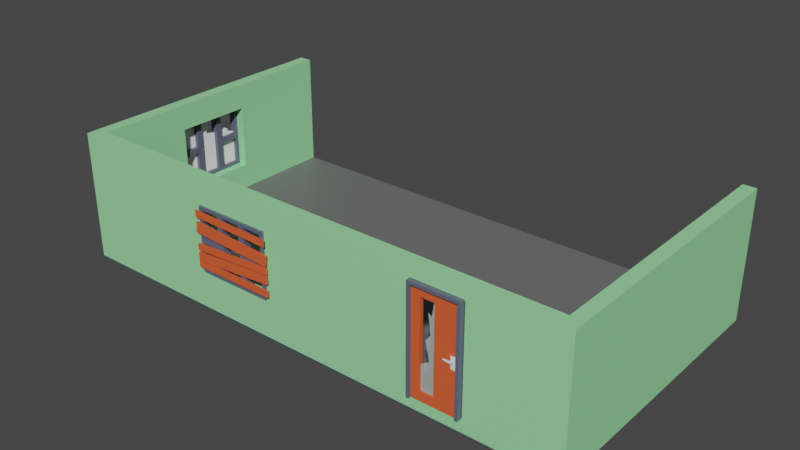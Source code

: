 # Source: room_01.blend  (saved by Blender 3.0.42; exported with 4.5.12 LTS)
import bpy
from mathutils import Matrix  # noqa: F401  (used for matrix-valued properties, if any)

bpy.ops.wm.read_factory_settings(use_empty=True)
scene = bpy.context.scene
scene.name = 'Scene'

# ---- collections
col_windows = bpy.data.collections.new('windows'); scene.collection.children.link(col_windows)

# ---- materials (node trees are filled in below, after node groups)
mat_light_blue = bpy.data.materials.new('light_blue')
mat_light_blue.use_transparent_shadow = False
mat_metal = bpy.data.materials.new('metal')
mat_metal.use_backface_culling = True
mat_metal.use_transparent_shadow = False
mat_metal.diffuse_color = (0.7406, 0.8229, 0.8396, 1.0)
mat_wood = bpy.data.materials.new('wood')
mat_wood.use_transparent_shadow = False
mat_glass_001 = bpy.data.materials.new('glass.001')
mat_glass_001.surface_render_method = 'BLENDED'
mat_glass_001.blend_method = 'BLEND'
mat_glass_001.use_backface_culling = True
mat_glass_001.use_transparent_shadow = False
mat_glass_001.diffuse_color = (0.698, 0.8275, 0.7686, 0.5)
mat_floor = bpy.data.materials.new('floor')
mat_floor.use_transparent_shadow = False
mat_wall = bpy.data.materials.new('wall')
mat_wall.use_transparent_shadow = False
mat_glass = bpy.data.materials.new('glass')
mat_glass.use_transparent_shadow = False

# ---- material node trees
mat_light_blue.use_nodes = True; mat_light_blue.node_tree.nodes.clear()
_N = mat_light_blue.node_tree.nodes; _L = mat_light_blue.node_tree.links
n0 = _N.new('ShaderNodeBsdfPrincipled'); n0.name = 'Principled BSDF'; n0.location = (10, 300)
n0.distribution = 'GGX'
n0.subsurface_method = 'RANDOM_WALK_SKIN'
n0.inputs[0].default_value = (0.116, 0.1248, 0.196, 1.0)
n0.inputs[3].default_value = 1.45
n0.inputs[27].default_value = (0.0, 0.0, 0.0, 1.0)
n0.inputs[28].default_value = 1.0
n1 = _N.new('ShaderNodeOutputMaterial'); n1.name = 'Material Output'; n1.location = (300, 300)
_L.new(n0.outputs[0], n1.inputs[0])
n1.is_active_output = True
mat_metal.use_nodes = True; mat_metal.node_tree.nodes.clear()
_N = mat_metal.node_tree.nodes; _L = mat_metal.node_tree.links
n0 = _N.new('ShaderNodeBsdfPrincipled'); n0.name = 'Principled BSDF'; n0.location = (10, 300)
n0.distribution = 'GGX'
n0.subsurface_method = 'RANDOM_WALK_SKIN'
n0.inputs[0].default_value = (0.7406, 0.8229, 0.8396, 1.0)
n0.inputs[2].default_value = 1.0
n0.inputs[3].default_value = 1.45
n0.inputs[27].default_value = (0.0, 0.0, 0.0, 1.0)
n0.inputs[28].default_value = 1.0
n1 = _N.new('ShaderNodeOutputMaterial'); n1.name = 'Material Output'; n1.location = (320, 270)
_L.new(n0.outputs[0], n1.inputs[0])
n1.is_active_output = True
mat_wood.use_nodes = True; mat_wood.node_tree.nodes.clear()
_N = mat_wood.node_tree.nodes; _L = mat_wood.node_tree.links
n0 = _N.new('ShaderNodeBsdfPrincipled'); n0.name = 'Principled BSDF'; n0.location = (10, 300)
n0.distribution = 'GGX'
n0.subsurface_method = 'RANDOM_WALK_SKIN'
n0.inputs[0].default_value = (0.8, 0.1141, 0.03591, 1.0)
n0.inputs[3].default_value = 1.45
n0.inputs[27].default_value = (0.0, 0.0, 0.0, 1.0)
n0.inputs[28].default_value = 1.0
n1 = _N.new('ShaderNodeOutputMaterial'); n1.name = 'Material Output'; n1.location = (300, 300)
_L.new(n0.outputs[0], n1.inputs[0])
n1.is_active_output = True
mat_glass_001.use_nodes = True; mat_glass_001.node_tree.nodes.clear()
_N = mat_glass_001.node_tree.nodes; _L = mat_glass_001.node_tree.links
n0 = _N.new('ShaderNodeBsdfPrincipled'); n0.name = 'Principled BSDF'; n0.location = (10, 300)
n0.distribution = 'GGX'
n0.subsurface_method = 'RANDOM_WALK_SKIN'
n0.inputs[0].default_value = (0.698, 0.8275, 0.7686, 1.0)
n0.inputs[2].default_value = 1.0
n0.inputs[3].default_value = 1.45
n0.inputs[4].default_value = 0.5
n0.inputs[27].default_value = (0.0, 0.0, 0.0, 1.0)
n0.inputs[28].default_value = 1.0
n1 = _N.new('ShaderNodeOutputMaterial'); n1.name = 'Material Output'; n1.location = (320, 270)
_L.new(n0.outputs[0], n1.inputs[0])
n1.is_active_output = True
mat_floor.use_nodes = True; mat_floor.node_tree.nodes.clear()
_N = mat_floor.node_tree.nodes; _L = mat_floor.node_tree.links
n0 = _N.new('ShaderNodeBsdfPrincipled'); n0.name = 'Principled BSDF'; n0.location = (10, 300)
n0.distribution = 'GGX'
n0.subsurface_method = 'RANDOM_WALK_SKIN'
n0.inputs[0].default_value = (0.1473, 0.1473, 0.1473, 1.0)
n0.inputs[3].default_value = 1.45
n0.inputs[27].default_value = (0.0, 0.0, 0.0, 1.0)
n0.inputs[28].default_value = 1.0
n1 = _N.new('ShaderNodeOutputMaterial'); n1.name = 'Material Output'; n1.location = (300, 300)
_L.new(n0.outputs[0], n1.inputs[0])
n1.is_active_output = True
mat_wall.use_nodes = True; mat_wall.node_tree.nodes.clear()
_N = mat_wall.node_tree.nodes; _L = mat_wall.node_tree.links
n0 = _N.new('ShaderNodeBsdfPrincipled'); n0.name = 'Principled BSDF'; n0.location = (10, 300)
n0.distribution = 'GGX'
n0.subsurface_method = 'RANDOM_WALK_SKIN'
n0.inputs[0].default_value = (0.3235, 0.8, 0.3657, 1.0)
n0.inputs[3].default_value = 1.45
n0.inputs[27].default_value = (0.0, 0.0, 0.0, 1.0)
n0.inputs[28].default_value = 1.0
n1 = _N.new('ShaderNodeOutputMaterial'); n1.name = 'Material Output'; n1.location = (300, 300)
_L.new(n0.outputs[0], n1.inputs[0])
n1.is_active_output = True
mat_glass.use_nodes = True; mat_glass.node_tree.nodes.clear()
_N = mat_glass.node_tree.nodes; _L = mat_glass.node_tree.links
n0 = _N.new('ShaderNodeBsdfPrincipled'); n0.name = 'Principled BSDF'; n0.location = (10, 300)
n0.distribution = 'GGX'
n0.subsurface_method = 'RANDOM_WALK_SKIN'
n0.inputs[0].default_value = (1.0, 1.0, 1.0, 1.0)
n0.inputs[3].default_value = 1.45
n0.inputs[27].default_value = (0.0, 0.0, 0.0, 1.0)
n0.inputs[28].default_value = 1.0
n1 = _N.new('ShaderNodeOutputMaterial'); n1.name = 'Material Output'; n1.location = (300, 300)
_L.new(n0.outputs[0], n1.inputs[0])
n1.is_active_output = True

# ---- world
world_world = bpy.data.worlds.new('World'); scene.world = world_world
world_world.use_nodes = True; world_world.node_tree.nodes.clear()
_N = world_world.node_tree.nodes; _L = world_world.node_tree.links
n0 = _N.new('ShaderNodeOutputWorld'); n0.name = 'World Output'; n0.location = (300, 300)
n1 = _N.new('ShaderNodeBackground'); n1.name = 'Background'; n1.location = (10, 300)
n1.inputs[0].default_value = (0.05088, 0.05088, 0.05088, 1.0)
_L.new(n1.outputs[0], n0.inputs[0])
n0.is_active_output = True
world_world.color = (0.05088, 0.05088, 0.05088)
world_world.use_sun_shadow = False
world_world.sun_shadow_jitter_overblur = 0.0

# ---- meshes
me_mesh_doorwayfront = bpy.data.meshes.new('Mesh doorwayFront')
me_mesh_doorwayfront.from_pydata([(0.486, 0.0, 7.309e-17), (0.486, 0.0, 1.01), (0.486, 0.0891, 1.689e-17), (0.486, 0.0891, 1.01), (0.4577, 0.0891, 2.283e-16), (0.4577, 0.0, 2.283e-16), (0.486, 0.0891, 1.689e-17), (0.486, 0.0, 7.309e-17), (0.0, 0.0, 1.01), (0.0, 0.0891, 1.01), (0.486, 0.0, 1.01), (0.486, 0.0891, 1.01), (0.486, 0.0, 7.309e-17), (0.4577, 0.0, 2.283e-16), (0.486, 0.0, 1.01), (0.4577, 0.0, 0.9812), (0.02835, 0.0, 0.9812), (0.0, 0.0, 1.01), (0.02835, 0.0, 1.606e-16), (0.0, 0.0, 0.0), (0.0, 0.0, 1.01), (0.0, 0.0, 0.0), (0.0, 0.0891, 1.01), (0.0, 0.0891, 1.689e-17), (0.0, 0.0891, 1.689e-17), (0.0, 0.0, 0.0), (0.02835, 0.0891, 1.606e-16), (0.02835, 0.0, 1.606e-16), (0.02835, 0.0891, 0.9812), (0.02835, 0.0, 0.9812), (0.4577, 0.0891, 0.9812), (0.4577, 0.0, 0.9812), (0.0, 0.0891, 1.689e-17), (0.02835, 0.0891, 1.606e-16), (0.0, 0.0891, 1.01), (0.02835, 0.0891, 0.9812), (0.4577, 0.0891, 0.9812), (0.486, 0.0891, 1.01), (0.4577, 0.0891, 2.283e-16), (0.486, 0.0891, 1.689e-17), (0.4577, 0.0, 0.9812), (0.4577, 0.0, 2.283e-16), (0.4577, 0.0891, 0.9812), (0.4577, 0.0891, 2.283e-16), (0.02835, 0.0, 1.606e-16), (0.02835, 0.0, 0.9812), (0.02835, 0.0891, 1.606e-16), (0.02835, 0.0891, 0.9812)], [], [(2, 1, 0), (1, 2, 3), (6, 5, 4), (5, 6, 7), (10, 9, 8), (9, 10, 11), (14, 13, 12), (13, 14, 15), (15, 14, 16), (17, 16, 14), (17, 18, 16), (18, 17, 19), (22, 21, 20), (21, 22, 23), (26, 25, 24), (25, 26, 27), (30, 29, 28), (29, 30, 31), (34, 33, 32), (33, 34, 35), (35, 34, 36), (37, 36, 34), (37, 38, 36), (38, 37, 39), (42, 41, 40), (41, 42, 43), (46, 45, 44), (45, 46, 47)])
_uv = me_mesh_doorwayfront.uv_layers.new(name='UVMap')
_uv.uv.foreach_set('vector', [3.508, 0.0, -6.349e-31, 39.75, -6.349e-31, 0.0, -6.349e-31, 39.75, 3.508, 0.0, 3.508, 39.75, -19.13, 3.508, -18.02, 0.0, -18.02, 3.508, -18.02, 0.0, -19.13, 3.508, -19.13, 0.0, 19.13, 0.0, 2.989e-15, 3.508, 2.989e-15, 0.0, 2.989e-15, 3.508, 19.13, 0.0, 19.13, 3.508, 19.13, 39.75, 18.02, 0.0, 19.13, 0.0, 18.02, 0.0, 19.13, 39.75, 18.02, 38.63, 18.02, 38.63, 19.13, 39.75, 1.116, 38.63, 0.0, 39.75, 1.116, 38.63, 19.13, 39.75, 0.0, 39.75, 1.116, 0.0, 1.116, 38.63, 1.116, 0.0, 0.0, 39.75, 0.0, 0.0, -3.508, 39.75, 0.0, 0.0, 0.0, 39.75, 0.0, 0.0, -3.508, 39.75, -3.508, 0.0, -1.116, 3.508, 0.0, 0.0, -3.569e-30, 3.508, 0.0, 0.0, -1.116, 3.508, -1.116, 0.0, -18.02, 3.508, -1.116, 0.0, -1.116, 3.508, -1.116, 0.0, -18.02, 3.508, -18.02, 0.0, 0.0, 39.75, -1.116, 0.0, 0.0, 0.0, -1.116, 0.0, 0.0, 39.75, -1.116, 38.63, -1.116, 38.63, 0.0, 39.75, -18.02, 38.63, -19.13, 39.75, -18.02, 38.63, 0.0, 39.75, -19.13, 39.75, -18.02, 0.0, -18.02, 38.63, -18.02, 0.0, -19.13, 39.75, -19.13, 0.0, -3.508, 38.63, 2.803e-45, 0.0, 2.803e-45, 38.63, 2.803e-45, 0.0, -3.508, 38.63, -3.508, 0.0, 3.508, 0.0, 0.0, 38.63, 0.0, 0.0, 0.0, 38.63, 3.508, 0.0, 3.508, 38.63])
me_mesh_doorwayfront.materials.append(mat_light_blue)
me_mesh_doorwayfront.use_remesh_fix_poles = True
me_mesh_doorwayfront.use_remesh_preserve_attributes = False
me_mesh_doorwayfront.update()
me_mesh_doorwayfront.normals_split_custom_set([tuple(v) for v in zip(*[iter([1.0, 0.0, 0.0, 1.0, 0.0, 0.0, 1.0, 0.0, 0.0, 1.0, 0.0, 0.0, 1.0, 0.0, 0.0, 1.0, 0.0, 0.0, -7.457e-15, 0.0, -1.0, -7.457e-15, 0.0, -1.0, -7.457e-15, 0.0, -1.0, -5.475e-15, -6.308e-16, -1.0, -5.475e-15, -6.308e-16, -1.0, -5.475e-15, -6.308e-16, -1.0, 0.0, 0.0, 1.0, 0.0, 0.0, 1.0, 0.0, 0.0, 1.0, 0.0, 0.0, 1.0, 0.0, 0.0, 1.0, 0.0, 0.0, 1.0, 0.0, -1.0, 0.0, 0.0, -1.0, 0.0, 0.0, -1.0, 0.0, 0.0, -1.0, 0.0, 0.0, -1.0, 0.0, 0.0, -1.0, 0.0, 0.0, -1.0, 0.0, 0.0, -1.0, 0.0, 0.0, -1.0, 0.0, 0.0, -1.0, 0.0, 0.0, -1.0, 0.0, 0.0, -1.0, 0.0, 0.0, -1.0, 0.0, 0.0, -1.0, 0.0, 0.0, -1.0, 0.0, 0.0, -1.0, 0.0, 0.0, -1.0, 0.0, 0.0, -1.0, 0.0, -1.0, 0.0, 0.0, -1.0, 0.0, 0.0, -1.0, 0.0, 0.0, -1.0, 0.0, 0.0, -1.0, 0.0, 0.0, -1.0, 0.0, 0.0, 5.07e-15, 1.895e-16, -1.0, 5.07e-15, 1.895e-16, -1.0, 5.07e-15, 1.895e-16, -1.0, 5.666e-15, 0.0, -1.0, 5.666e-15, 0.0, -1.0, 5.666e-15, 0.0, -1.0, 0.0, 0.0, -1.0, 0.0, 0.0, -1.0, 0.0, 0.0, -1.0, 0.0, 0.0, -1.0, 0.0, 0.0, -1.0, 0.0, 0.0, -1.0, 0.0, 1.0, 0.0, 0.0, 1.0, 0.0, 0.0, 1.0, 0.0, 0.0, 1.0, 0.0, 0.0, 1.0, 0.0, 0.0, 1.0, 0.0, 0.0, 1.0, 0.0, 0.0, 1.0, 0.0, 0.0, 1.0, 0.0, 0.0, 1.0, 0.0, 0.0, 1.0, 0.0, 0.0, 1.0, 0.0, 0.0, 1.0, 0.0, 0.0, 1.0, 0.0, 0.0, 1.0, 0.0, 0.0, 1.0, 0.0, 0.0, 1.0, 0.0, 0.0, 1.0, 0.0, -1.0, 0.0, 0.0, -1.0, 0.0, 0.0, -1.0, 0.0, 0.0, -1.0, 0.0, 0.0, -1.0, 0.0, 0.0, -1.0, 0.0, 0.0, 1.0, 0.0, 0.0, 1.0, 0.0, 0.0, 1.0, 0.0, 0.0, 1.0, 0.0, 0.0, 1.0, 0.0, 0.0, 1.0, 0.0, 0.0])] * 3)])
me_mesh_door = bpy.data.meshes.new('Mesh door')
me_mesh_door.from_pydata([(0.4035, -0.02835, 0.4154), (0.4035, -0.02835, 0.5126), (0.4075, -0.02025, 0.4033), (0.4075, -0.02025, 0.5248), (0.3666, 0.02025, 0.5248), (0.3666, 0.02025, 0.4033), (0.3706, 0.02835, 0.5126), (0.3706, 0.02835, 0.4154), (0.318, 0.0567, 0.4924), (0.3949, 0.0567, 0.4924), (0.318, 0.04455, 0.4924), (0.3787, 0.0405, 0.4924), (0.3787, 0.02835, 0.4924), (0.3949, 0.02835, 0.4924), (0.3666, 0.02025, 0.4033), (0.4071, 0.02025, 0.4033), (0.3706, 0.02835, 0.4154), (0.403, 0.02835, 0.4154), (0.4075, -0.02025, 0.4033), (0.367, -0.02025, 0.4033), (0.4035, -0.02835, 0.4154), (0.3711, -0.02835, 0.4154), (0.3711, -0.02835, 0.5126), (0.3711, -0.02835, 0.4154), (0.367, -0.02025, 0.5248), (0.367, -0.02025, 0.4033), (0.4035, -0.02835, 0.5126), (0.3711, -0.02835, 0.5126), (0.4075, -0.02025, 0.5248), (0.367, -0.02025, 0.5248), (0.3787, 0.0567, 0.4762), (0.3949, 0.0567, 0.4762), (0.318, 0.0567, 0.4843), (0.3949, 0.0567, 0.4924), (0.318, 0.0567, 0.4924), (0.3792, -0.0405, 0.4924), (0.3792, -0.0405, 0.4762), (0.3792, -0.02835, 0.4924), (0.3792, -0.02835, 0.4762), (0.318, 0.04455, 0.4924), (0.318, 0.04455, 0.4843), (0.318, 0.0567, 0.4924), (0.318, 0.0567, 0.4843), (0.3954, -0.0567, 0.4762), (0.3954, -0.0567, 0.4924), (0.3954, -0.02835, 0.4762), (0.3954, -0.02835, 0.4924), (0.3792, -0.02835, 0.4762), (0.3792, -0.0405, 0.4762), (0.3954, -0.02835, 0.4762), (0.3792, -0.0567, 0.4762), (0.3954, -0.0567, 0.4762), (0.3711, -0.02835, 0.4154), (0.3954, -0.02835, 0.4762), (0.4035, -0.02835, 0.4154), (0.4035, -0.02835, 0.5126), (0.3954, -0.02835, 0.4924), (0.3792, -0.02835, 0.4924), (0.3792, -0.02835, 0.4762), (0.3711, -0.02835, 0.5126), (0.4071, 0.02025, 0.4033), (0.4071, 0.02025, 0.5248), (0.403, 0.02835, 0.4154), (0.403, 0.02835, 0.5126), (0.3184, -0.04455, 0.4924), (0.3792, -0.0405, 0.4924), (0.3184, -0.0567, 0.4924), (0.3954, -0.0567, 0.4924), (0.3954, -0.02835, 0.4924), (0.3792, -0.02835, 0.4924), (0.3787, 0.0405, 0.4762), (0.318, 0.04455, 0.4843), (0.3787, 0.0405, 0.4924), (0.318, 0.04455, 0.4924), (0.3954, -0.0567, 0.4762), (0.3792, -0.0567, 0.4762), (0.3954, -0.0567, 0.4924), (0.3184, -0.0567, 0.4843), (0.3184, -0.0567, 0.4924), (0.3706, 0.02835, 0.5126), (0.403, 0.02835, 0.5126), (0.3666, 0.02025, 0.5248), (0.4071, 0.02025, 0.5248), (0.3184, -0.0567, 0.4924), (0.3184, -0.0567, 0.4843), (0.3184, -0.04455, 0.4924), (0.3184, -0.04455, 0.4843), (0.3949, 0.02835, 0.4762), (0.3949, 0.02835, 0.4924), (0.3949, 0.0567, 0.4762), (0.3949, 0.0567, 0.4924), (0.318, 0.0567, 0.4843), (0.318, 0.04455, 0.4843), (0.3787, 0.0567, 0.4762), (0.3787, 0.0405, 0.4762), (0.403, 0.02835, 0.4154), (0.3787, 0.02835, 0.4762), (0.3706, 0.02835, 0.4154), (0.3706, 0.02835, 0.5126), (0.3787, 0.02835, 0.4924), (0.3949, 0.02835, 0.4924), (0.3949, 0.02835, 0.4762), (0.403, 0.02835, 0.5126), (0.3787, 0.02835, 0.4924), (0.3787, 0.02835, 0.4762), (0.3787, 0.0405, 0.4924), (0.3787, 0.0405, 0.4762), (0.3787, 0.0567, 0.4762), (0.3787, 0.0405, 0.4762), (0.3949, 0.0567, 0.4762), (0.3787, 0.02835, 0.4762), (0.3949, 0.02835, 0.4762), (0.3184, -0.04455, 0.4843), (0.3184, -0.0567, 0.4843), (0.3792, -0.0405, 0.4762), (0.3792, -0.0567, 0.4762), (0.3792, -0.0405, 0.4762), (0.3792, -0.0405, 0.4924), (0.3184, -0.04455, 0.4843), (0.3184, -0.04455, 0.4924), (0.2147, -0.02025, 0.081), (0.4075, -0.02025, 0.4033), (0.4293, -0.02025, 7.692e-17), (0.4293, -0.02025, 0.9812), (0.4075, -0.02025, 0.5248), (0.367, -0.02025, 0.5248), (0.2147, -0.02025, 0.9002), (0.081, -0.02025, 0.9002), (0.081, -0.02025, 0.081), (2.617e-15, -0.02025, 0.0), (2.617e-15, -0.02025, 0.9812), (0.367, -0.02025, 0.4033), (2.617e-15, -0.02025, 0.9812), (2.617e-15, -0.02025, 0.0), (-2.617e-15, 0.02025, 0.9812), (-2.617e-15, 0.02025, 0.0), (-2.617e-15, 0.02025, 0.9812), (0.4293, 0.02025, 0.9812), (2.617e-15, -0.02025, 0.9812), (0.4293, -0.02025, 0.9812), (0.2147, 0.02025, 0.081), (0.3666, 0.02025, 0.4033), (0.2147, 0.02025, 0.9002), (0.3666, 0.02025, 0.5248), (0.4071, 0.02025, 0.5248), (0.4071, 0.02025, 0.4033), (0.4293, 0.02025, 0.0), (0.4293, 0.02025, 0.9812), (0.081, 0.02025, 0.081), (-2.617e-15, 0.02025, 0.0), (-2.617e-15, 0.02025, 0.9812), (0.081, 0.02025, 0.9002), (-2.617e-15, 0.02025, 0.0), (2.617e-15, -0.02025, 0.0), (0.4293, 0.02025, 0.0), (0.4293, -0.02025, 7.692e-17), (0.4293, -0.02025, 7.692e-17), (0.4293, -0.02025, 0.9812), (0.4293, 0.02025, 0.0), (0.4293, 0.02025, 0.9812), (0.081, 0.02025, 0.9002), (0.081, 9.746e-15, 0.9002), (0.2147, 0.02025, 0.9002), (0.2147, 2.852e-14, 0.9002), (0.081, -0.02025, 0.9002), (0.2147, -0.02025, 0.9002), (0.2147, -0.02025, 0.9002), (0.2147, -0.02025, 0.081), (0.2147, 2.852e-14, 0.9002), (0.2147, 2.852e-14, 0.081), (0.2147, 0.02025, 0.9002), (0.2147, 0.02025, 0.081), (0.081, 0.02025, 0.081), (0.2147, 0.02025, 0.081), (0.081, 9.746e-15, 0.081), (0.2147, 2.852e-14, 0.081), (0.081, -0.02025, 0.081), (0.2147, -0.02025, 0.081), (0.081, -0.02025, 0.081), (0.081, -0.02025, 0.9002), (0.081, 9.746e-15, 0.081), (0.081, 9.746e-15, 0.9002), (0.081, 0.02025, 0.081), (0.081, 0.02025, 0.9002), (0.1423, 1.835e-14, 0.7836), (0.1754, 2.3e-14, 0.7626), (0.081, 9.746e-15, 0.319), (0.1983, 2.623e-14, 0.9002), (0.157, 2.042e-14, 0.3648), (0.122, 1.55e-14, 0.538), (0.168, 2.197e-14, 0.6035)], [(168, 181)], [(2, 1, 0), (1, 2, 3), (6, 5, 4), (5, 6, 7), (10, 9, 8), (9, 10, 11), (9, 11, 12), (9, 12, 13), (16, 15, 14), (15, 16, 17), (20, 19, 18), (19, 20, 21), (24, 23, 22), (23, 24, 25), (28, 27, 26), (27, 28, 29), (32, 31, 30), (31, 32, 33), (33, 32, 34), (37, 36, 35), (36, 37, 38), (41, 40, 39), (40, 41, 42), (45, 44, 43), (44, 45, 46), (49, 48, 47), (48, 49, 50), (50, 49, 51), (54, 53, 52), (53, 54, 55), (53, 55, 56), (56, 55, 57), (58, 52, 53), (52, 58, 59), (59, 58, 57), (59, 57, 55), (62, 61, 60), (61, 62, 63), (66, 65, 64), (65, 66, 67), (65, 67, 68), (68, 69, 65), (72, 71, 70), (71, 72, 73), (76, 75, 74), (75, 76, 77), (77, 76, 78), (81, 80, 79), (80, 81, 82), (85, 84, 83), (84, 85, 86), (89, 88, 87), (88, 89, 90), (93, 92, 91), (92, 93, 94), (97, 96, 95), (96, 97, 98), (96, 98, 99), (99, 98, 100), (101, 95, 96), (95, 101, 102), (102, 101, 100), (102, 100, 98), (105, 104, 103), (104, 105, 106), (109, 108, 107), (108, 109, 110), (110, 109, 111), (114, 113, 112), (113, 114, 115), (118, 117, 116), (117, 118, 119), (122, 121, 120), (121, 122, 123), (121, 123, 124), (124, 123, 125), (125, 123, 126), (126, 123, 127), (128, 122, 120), (128, 129, 122), (129, 128, 130), (130, 128, 127), (130, 127, 123), (120, 131, 126), (131, 120, 121), (126, 131, 125), (134, 133, 132), (133, 134, 135), (138, 137, 136), (137, 138, 139), (142, 141, 140), (141, 142, 143), (143, 142, 144), (145, 140, 141), (145, 146, 140), (146, 145, 147), (147, 145, 144), (147, 144, 142), (140, 146, 148), (149, 148, 146), (148, 149, 150), (147, 142, 150), (148, 150, 151), (151, 150, 142), (154, 153, 152), (153, 154, 155), (158, 157, 156), (157, 158, 159), (162, 161, 160), (161, 162, 163), (163, 164, 161), (164, 163, 165), (168, 167, 166), (167, 168, 169), (170, 169, 168), (169, 170, 171), (174, 173, 172), (173, 174, 175), (176, 175, 174), (175, 176, 177), (180, 179, 178), (179, 180, 181), (182, 181, 180), (181, 182, 183), (180, 169, 175, 163, 168, 187, 185, 184, 190, 189, 188, 186, 174)])
me_mesh_door.polygons.foreach_set('use_smooth', [0, 0, 0, 0, 0, 0, 0, 0, 0, 0, 0, 0, 0, 0, 0, 0, 0, 0, 0, 0, 0, 0, 0, 0, 0, 0, 0, 0, 0, 0, 0, 0, 0, 0, 0, 0, 0, 0, 0, 0, 0, 0, 0, 0, 0, 0, 0, 0, 0, 0, 0, 0, 0, 1, 0, 0, 0, 0, 0, 0, 0, 0, 0, 0, 0, 0, 0, 0, 1, 0, 0, 0, 0, 0, 0, 0, 0, 0, 0, 0, 0, 0, 0, 0, 0, 0, 0, 0, 0, 0, 0, 0, 0, 0, 0, 0, 0, 0, 0, 0, 0, 0, 0, 0, 0, 0, 0, 0, 0, 0, 0, 0, 0, 0, 0, 0, 0, 0, 0, 0, 0, 0, 0, 0, 0])
me_mesh_door.polygons.foreach_set('material_index', [0, 0, 0, 0, 0, 0, 0, 0, 0, 0, 0, 0, 0, 0, 0, 0, 0, 0, 0, 0, 0, 0, 0, 0, 0, 0, 0, 0, 0, 0, 0, 0, 0, 0, 0, 0, 0, 0, 0, 0, 0, 0, 0, 0, 0, 0, 0, 0, 0, 0, 0, 0, 0, 0, 0, 0, 0, 0, 0, 0, 0, 0, 0, 0, 0, 0, 0, 0, 0, 0, 0, 0, 1, 1, 1, 1, 1, 1, 1, 1, 1, 1, 1, 1, 1, 1, 1, 1, 1, 1, 1, 1, 1, 1, 1, 1, 1, 1, 1, 1, 1, 1, 1, 1, 1, 1, 1, 1, 1, 1, 1, 1, 1, 1, 1, 1, 1, 1, 1, 1, 1, 1, 1, 1, 2])
_uv = me_mesh_door.uv_layers.new(name='UVMap')
_uv.uv.foreach_set('vector', [6.462, 15.88, 6.105, 20.18, 6.105, 16.36, 6.105, 20.18, 6.462, 15.88, 6.462, 20.66, -7.524, 20.18, -7.167, 15.88, -7.167, 20.66, -7.167, 15.88, -7.524, 20.18, -7.524, 16.36, 12.52, 1.754, 15.55, 2.232, 12.52, 2.232, 15.55, 2.232, 12.52, 1.754, 14.91, 1.594, 15.55, 2.232, 14.91, 1.594, 14.91, 1.116, 15.55, 2.232, 14.91, 1.116, 15.55, 1.116, -14.59, 14.23, -16.03, 13.65, -14.43, 13.65, -16.03, 13.65, -14.59, 14.23, -15.87, 14.23, 15.88, 14.23, 14.45, 13.65, 16.04, 13.65, 14.45, 13.65, 15.88, 14.23, 14.61, 14.23, 7.175, 20.66, 7.532, 16.36, 7.532, 20.18, 7.532, 16.36, 7.175, 20.66, 7.175, 15.88, 16.04, 16.75, 14.61, 16.17, 15.88, 16.17, 14.61, 16.17, 16.04, 16.75, 14.45, 16.75, -12.52, 19.07, -15.55, 18.75, -14.91, 18.75, -15.55, 18.75, -12.52, 19.07, -15.55, 19.39, -15.55, 19.39, -12.52, 19.07, -12.52, 19.39, 1.116, 19.39, 1.594, 18.75, 1.594, 19.39, 1.594, 18.75, 1.116, 19.39, 1.116, 18.75, -2.232, 19.39, -1.754, 19.07, -1.754, 19.39, -1.754, 19.07, -2.232, 19.39, -2.232, 19.07, -1.116, 18.75, -2.232, 19.39, -2.232, 18.75, -2.232, 19.39, -1.116, 18.75, -1.116, 19.39, -15.57, -1.116, -14.93, -1.594, -14.93, -1.116, -14.93, -1.594, -15.57, -1.116, -14.93, -2.232, -14.93, -2.232, -15.57, -1.116, -15.57, -2.232, 15.88, 16.36, 15.57, 18.75, 14.61, 16.36, 15.57, 18.75, 15.88, 16.36, 15.88, 20.18, 15.57, 18.75, 15.88, 20.18, 15.57, 19.39, 15.57, 19.39, 15.88, 20.18, 14.93, 19.39, 14.93, 18.75, 14.61, 16.36, 15.57, 18.75, 14.61, 16.36, 14.93, 18.75, 14.61, 20.18, 14.61, 20.18, 14.93, 18.75, 14.93, 19.39, 14.61, 20.18, 14.93, 19.39, 15.88, 20.18, -6.097, 16.36, -6.454, 20.66, -6.454, 15.88, -6.454, 20.66, -6.097, 16.36, -6.097, 20.18, 12.54, -2.232, 14.93, -1.594, 12.54, -1.754, 14.93, -1.594, 12.54, -2.232, 15.57, -2.232, 14.93, -1.594, 15.57, -2.232, 15.57, -1.116, 15.57, -1.116, 14.93, -1.116, 14.93, -1.594, 14.77, 19.39, 12.37, 19.07, 14.77, 18.75, 12.37, 19.07, 14.77, 19.39, 12.37, 19.39, 15.57, 19.39, 14.93, 18.75, 15.57, 18.75, 14.93, 18.75, 15.57, 19.39, 12.54, 19.07, 12.54, 19.07, 15.57, 19.39, 12.54, 19.39, -14.43, 16.75, -15.87, 16.17, -14.59, 16.17, -15.87, 16.17, -14.43, 16.75, -16.03, 16.75, 1.754, 19.39, 2.232, 19.07, 2.232, 19.39, 2.232, 19.07, 1.754, 19.39, 1.754, 19.07, 2.232, 18.75, 1.116, 19.39, 1.116, 18.75, 1.116, 19.39, 2.232, 18.75, 2.232, 19.39, -2.232, -12.3, -1.754, -9.888, -2.232, -9.888, -1.754, -9.888, -2.232, -12.3, -1.594, -12.3, -14.59, 16.36, -14.91, 18.75, -15.87, 16.36, -14.91, 18.75, -14.59, 16.36, -14.59, 20.18, -14.91, 18.75, -14.59, 20.18, -14.91, 19.39, -14.91, 19.39, -14.59, 20.18, -15.55, 19.39, -15.55, 18.75, -15.87, 16.36, -14.91, 18.75, -15.87, 16.36, -15.55, 18.75, -15.87, 20.18, -15.87, 20.18, -15.55, 18.75, -15.55, 19.39, -15.87, 20.18, -15.55, 19.39, -14.59, 20.18, -1.594, 19.39, -1.116, 18.75, -1.116, 19.39, -1.116, 18.75, -1.594, 19.39, -1.594, 18.75, -15.55, 2.232, -14.91, 1.594, -14.91, 2.232, -14.91, 1.594, -15.55, 2.232, -14.91, 1.116, -14.91, 1.116, -15.55, 2.232, -15.55, 1.116, 1.594, -12.32, 2.232, -9.906, 1.754, -9.906, 2.232, -9.906, 1.594, -12.32, 2.232, -12.32, -12.39, 19.07, -14.79, 19.39, -14.79, 18.75, -14.79, 19.39, -12.39, 19.07, -12.39, 19.39, 16.9, 0.0, 16.04, 15.88, 8.451, 3.189, 16.04, 15.88, 16.9, 0.0, 16.9, 38.63, 16.04, 15.88, 16.9, 38.63, 16.04, 20.66, 16.04, 20.66, 16.9, 38.63, 14.45, 20.66, 14.45, 20.66, 16.9, 38.63, 8.451, 35.44, 8.451, 35.44, 16.9, 38.63, 3.189, 35.44, 3.189, 3.189, 16.9, 0.0, 8.451, 3.189, 3.189, 3.189, -2.011e-16, 0.0, 16.9, 0.0, -2.011e-16, 0.0, 3.189, 3.189, -2.011e-16, 38.63, -2.011e-16, 38.63, 3.189, 3.189, 3.189, 35.44, -2.011e-16, 38.63, 3.189, 35.44, 16.9, 38.63, 8.451, 3.189, 14.45, 15.88, 8.451, 35.44, 14.45, 15.88, 8.451, 3.189, 16.04, 15.88, 8.451, 35.44, 14.45, 15.88, 14.45, 20.66, -0.7972, 38.63, 0.7972, 0.0, 0.7972, 38.63, 0.7972, 0.0, -0.7972, 38.63, -0.7972, 0.0, 1.03e-13, -0.7972, 16.9, 0.7972, -1.03e-13, 0.7972, 16.9, 0.7972, 1.03e-13, -0.7972, 16.9, -0.7972, -8.451, 35.44, -14.43, 15.88, -8.451, 3.189, -14.43, 15.88, -8.451, 35.44, -14.43, 20.66, -14.43, 20.66, -8.451, 35.44, -16.03, 20.66, -16.03, 15.88, -8.451, 3.189, -14.43, 15.88, -16.03, 15.88, -16.9, 0.0, -8.451, 3.189, -16.9, 0.0, -16.03, 15.88, -16.9, 38.63, -16.9, 38.63, -16.03, 15.88, -16.03, 20.66, -16.9, 38.63, -16.03, 20.66, -8.451, 35.44, -8.451, 3.189, -16.9, 0.0, -3.189, 3.189, -1.542e-15, 0.0, -3.189, 3.189, -16.9, 0.0, -3.189, 3.189, -1.542e-15, 0.0, -1.542e-15, 38.63, -16.9, 38.63, -8.451, 35.44, -1.542e-15, 38.63, -3.189, 3.189, -1.542e-15, 38.63, -3.189, 35.44, -3.189, 35.44, -1.542e-15, 38.63, -8.451, 35.44, -16.9, 0.7972, -1.03e-13, -0.7972, 1.03e-13, 0.7972, -1.03e-13, -0.7972, -16.9, 0.7972, -16.9, -0.7972, 0.7972, 0.0, -0.7972, 38.63, -0.7972, 0.0, -0.7972, 38.63, 0.7972, 0.0, 0.7972, 38.63, -8.451, 0.7972, -3.189, 0.0, -3.189, 0.7972, -3.189, 0.0, -8.451, 0.7972, -8.451, 0.0, -8.451, 0.0, -3.189, -0.7972, -3.189, 0.0, -3.189, -0.7972, -8.451, 0.0, -8.451, -0.7972, 4.476e-14, 35.44, 0.7972, 3.189, 0.7972, 35.44, 0.7972, 3.189, 4.476e-14, 35.44, 4.476e-14, 3.189, -0.7972, 35.44, 4.476e-14, 3.189, 4.476e-14, 35.44, 4.476e-14, 3.189, -0.7972, 35.44, -0.7972, 3.189, 3.189, 0.0, 8.451, 0.7972, 3.189, 0.7972, 8.451, 0.7972, 3.189, 0.0, 8.451, 0.0, 3.189, -0.7972, 8.451, 0.0, 3.189, 0.0, 8.451, 0.0, 3.189, -0.7972, 8.451, -0.7972, -4.619e-14, 3.189, -0.7972, 35.44, -0.7972, 3.189, -0.7972, 35.44, -4.619e-14, 3.189, -4.619e-14, 35.44, 0.7972, 3.189, -4.619e-14, 35.44, -4.619e-14, 3.189, -4.619e-14, 35.44, 0.7972, 3.189, 0.7972, 35.44, 0.0, 0.0, 0.0, 0.0, 0.0, 0.0, 0.0, 0.0, 0.0, 0.0, 0.0, 0.0, 0.0, 0.0, 0.0, 0.0, 0.0, 0.0, 0.0, 0.0, 0.0, 0.0, 0.0, 0.0, 0.0, 0.0])
me_mesh_door.materials.append(mat_metal)
me_mesh_door.materials.append(mat_wood)
me_mesh_door.materials.append(mat_glass_001)
me_mesh_door.use_remesh_fix_poles = True
me_mesh_door.use_remesh_preserve_attributes = False
me_mesh_door.update()
me_mesh_door.normals_split_custom_set([tuple(v) for v in zip(*[iter([0.8944, -0.4472, 0.0, 0.8944, -0.4472, 0.0, 0.8944, -0.4472, 0.0, 0.8944, -0.4472, 0.0, 0.8944, -0.4472, 0.0, 0.8944, -0.4472, 0.0, -0.8944, 0.4472, 0.0, -0.8944, 0.4472, 0.0, -0.8944, 0.4472, 0.0, -0.8944, 0.4472, 0.0, -0.8944, 0.4472, 0.0, -0.8944, 0.4472, 0.0, 0.0, 0.0, 1.0, 0.0, 0.0, 1.0, 0.0, 0.0, 1.0, 0.0, 0.0, 1.0, 0.0, 0.0, 1.0, 0.0, 0.0, 1.0, 0.0, 0.0, 1.0, 0.0, 0.0, 1.0, 0.0, 0.0, 1.0, 0.0, 0.0, 1.0, 0.0, 0.0, 1.0, 0.0, 0.0, 1.0, 0.0, 0.8321, -0.5547, 0.0, 0.8321, -0.5547, 0.0, 0.8321, -0.5547, 0.0, 0.8321, -0.5547, 0.0, 0.8321, -0.5547, 0.0, 0.8321, -0.5547, 0.0, -0.8321, -0.5547, 0.0, -0.8321, -0.5547, 0.0, -0.8321, -0.5547, 0.0, -0.8321, -0.5547, 0.0, -0.8321, -0.5547, 0.0, -0.8321, -0.5547, -0.8944, -0.4472, 0.0, -0.8944, -0.4472, 0.0, -0.8944, -0.4472, 0.0, -0.8944, -0.4472, 0.0, -0.8944, -0.4472, 0.0, -0.8944, -0.4472, 0.0, 0.0, -0.8321, 0.5547, 0.0, -0.8321, 0.5547, 0.0, -0.8321, 0.5547, 0.0, -0.8321, 0.5547, 0.0, -0.8321, 0.5547, 0.0, -0.8321, 0.5547, 0.0, 1.0, 8.872e-07, 0.0, 1.0, 8.872e-07, 0.0, 1.0, 8.872e-07, 0.0, 1.0, 0.0, 0.0, 1.0, 0.0, 0.0, 1.0, 0.0, 0.0, 1.0, 0.0, 0.0, 1.0, 0.0, 0.0, 1.0, 0.0, -1.0, 0.0, 0.0, -1.0, 0.0, 0.0, -1.0, 0.0, 0.0, -1.0, 0.0, 0.0, -1.0, 0.0, 0.0, -1.0, 0.0, 0.0, -1.0, 0.0, 0.0, -1.0, 0.0, 0.0, -1.0, 0.0, 0.0, -1.0, 0.0, 0.0, -1.0, 0.0, 0.0, -1.0, 0.0, 0.0, 1.0, 0.0, 0.0, 1.0, 0.0, 0.0, 1.0, 0.0, 0.0, 1.0, 0.0, 0.0, 1.0, 0.0, 0.0, 1.0, 0.0, 0.0, 0.0, 0.0, -1.0, 0.0, 0.0, -1.0, 0.0, 0.0, -1.0, 0.0, 0.0, -1.0, 0.0, 0.0, -1.0, 0.0, 0.0, -1.0, 0.0, 0.0, -1.0, 0.0, 0.0, -1.0, 0.0, 0.0, -1.0, 0.0, -1.0, -5.915e-08, 0.0, -1.0, -5.915e-08, 0.0, -1.0, -5.915e-08, 0.0, -1.0, 0.0, 0.0, -1.0, 0.0, 0.0, -1.0, 0.0, 0.0, -1.0, 0.0, 0.0, -1.0, 0.0, 0.0, -1.0, 0.0, 0.0, -1.0, 0.0, 0.0, -1.0, 0.0, 0.0, -1.0, 0.0, 0.0, -1.0, 1.183e-07, 0.0, -1.0, 1.183e-07, 0.0, -1.0, 1.183e-07, 0.0, -1.0, 0.0, 0.0, -1.0, 0.0, 0.0, -1.0, 0.0, 0.0, -1.0, 0.0, 0.0, -1.0, 0.0, 0.0, -1.0, 0.0, 0.0, -1.0, 1.774e-07, 0.0, -1.0, 1.774e-07, 0.0, -1.0, 1.774e-07, 0.8944, 0.4472, 0.0, 0.8944, 0.4472, 0.0, 0.8944, 0.4472, 0.0, 0.8944, 0.4472, 0.0, 0.8944, 0.4472, 0.0, 0.8944, 0.4472, 0.0, 0.0, 0.0, 1.0, 0.0, 0.0, 1.0, 0.0, 0.0, 1.0, 0.0, 0.0, 1.0, 0.0, 0.0, 1.0, 0.0, 0.0, 1.0, 0.0, 0.0, 1.0, 0.0, 0.0, 1.0, 0.0, 0.0, 1.0, 0.0, 0.0, 1.0, 0.0, 0.0, 1.0, 0.0, 0.0, 1.0, -0.06652, -0.9978, 0.0, -0.06652, -0.9978, 0.0, -0.06652, -0.9978, 0.0, -0.06652, -0.9978, 0.0, -0.06652, -0.9978, 0.0, -0.06652, -0.9978, 0.0, 0.0, -1.0, 0.0, 0.0, -1.0, 0.0, 0.0, -1.0, 0.0, 0.0, -1.0, 0.0, 0.0, -1.0, 0.0, 0.0, -1.0, 0.0, 0.0, -1.0, 0.0, 0.0, -1.0, 0.0, 0.0, -1.0, 0.0, 0.0, 0.8321, 0.5547, 0.0, 0.8321, 0.5547, 0.0, 0.8321, 0.5547, 0.0, 0.8321, 0.5547, 0.0, 0.8321, 0.5547, 0.0, 0.8321, 0.5547, -1.0, 0.0, 0.0, -1.0, 0.0, 0.0, -1.0, 0.0, 0.0, -1.0, 0.0, 0.0, -1.0, 0.0, 0.0, -1.0, 0.0, 0.0, 1.0, 0.0, 0.0, 1.0, 0.0, 0.0, 1.0, 0.0, 0.0, 1.0, 0.0, 0.0, 1.0, 0.0, 0.0, 1.0, 0.0, 0.0, -0.1322, 0.0, -0.9912, -0.1322, 0.0, -0.9912, -0.1322, 0.0, -0.9912, -0.1322, 0.0, -0.9912, -0.1322, 0.0, -0.9912, -0.1322, 0.0, -0.9912, 0.0, 1.0, 0.0, 0.0, 1.0, 0.0, 0.0, 1.0, 0.0, 0.0, 1.0, 0.0, 0.0, 1.0, 0.0, 0.0, 1.0, 0.0, 0.0, 1.0, 0.0, 0.0, 1.0, 0.0, 0.0, 1.0, 0.0, 0.0, 1.0, -3.549e-07, 0.0, 1.0, -3.549e-07, 0.0, 1.0, -3.549e-07, 0.0, 1.0, 0.0, 0.0, 1.0, 0.0, 0.0, 1.0, 0.0, 0.0, 1.0, 0.0, 0.0, 1.0, 0.0, 0.0, 1.0, 0.0, 0.0, 1.0, 0.0, 0.0, 1.0, 0.0, 0.0, 1.0, 0.0, 0.0, 1.0, 0.0, 0.0, 1.0, 0.0, 0.0, 1.0, 0.0, -1.0, 0.0, 0.0, -1.0, 0.0, 0.0, -1.0, 0.0, 0.0, -1.0, 0.0, 0.0, -1.0, 0.0, 0.0, -1.0, 0.0, 0.0, 0.0, 0.0, -1.0, 0.0, 0.0, -1.0, 0.0, 0.0, -1.0, 0.0, 0.0, -1.0, 0.0, 0.0, -1.0, 0.0, 0.0, -1.0, 0.0, 0.0, -1.0, 0.0, 0.0, -1.0, 0.0, 0.0, -1.0, -0.1322, 0.0, -0.9912, -0.1322, 0.0, -0.9912, -0.1322, 0.0, -0.9912, -0.1322, 0.0, -0.9912, -0.1322, 0.0, -0.9912, -0.1322, 0.0, -0.9912, -0.06652, 0.9978, 0.0, -0.06652, 0.9978, 0.0, -0.06652, 0.9978, 0.0, -0.06652, 0.9978, 0.0, -0.06652, 0.9978, 0.0, -0.06652, 0.9978, 0.0, 0.0, -1.0, 5.491e-09, 0.0, -1.0, 5.491e-09, 0.0, -1.0, 5.491e-09, 0.0, -1.0, 0.0, 0.0, -1.0, 0.0, 0.0, -1.0, 0.0, 0.0, -1.0, 0.0, 0.0, -1.0, 0.0, 0.0, -1.0, 0.0, 0.0, -1.0, 0.0, 0.0, -1.0, 0.0, 0.0, -1.0, 0.0, 0.0, -1.0, 0.0, 0.0, -1.0, 0.0, 0.0, -1.0, 0.0, 0.0, -1.0, 0.0, 0.0, -1.0, 0.0, 0.0, -1.0, 0.0, 0.0, -1.0, 0.0, 0.0, -1.0, 0.0, 0.0, -1.0, 0.0, 0.0, -1.0, 0.0, 0.0, -1.0, 0.0, 0.0, -1.0, 0.0, 0.0, -1.0, 0.0, 0.0, -1.0, 0.0, 0.0, -1.0, 0.0, 0.0, -1.0, 0.0, 0.0, -1.0, 0.0, 0.0, -1.0, 0.0, 0.0, -1.0, 0.0, 0.0, -1.0, 0.0, 0.0, -1.0, 0.0, 0.0, -1.0, 0.0, 0.0, -1.0, 0.0, 0.0, -1.0, 0.0, 0.0, -1.0, -3.568e-08, 0.0, -1.0, -3.568e-08, 0.0, -1.0, -3.568e-08, 0.0, -1.0, 0.0, 0.0, -1.0, 0.0, 0.0, -1.0, 0.0, -1.0, -1.292e-13, 0.0, -1.0, -1.292e-13, 0.0, -1.0, -1.292e-13, 0.0, -1.0, -1.292e-13, 0.0, -1.0, -1.292e-13, 0.0, -1.0, -1.292e-13, 0.0, 0.0, 0.0, 1.0, 0.0, 0.0, 1.0, 0.0, 0.0, 1.0, 0.0, 0.0, 1.0, 0.0, 0.0, 1.0, 0.0, 0.0, 1.0, 0.0, 1.0, 0.0, 0.0, 1.0, 0.0, 0.0, 1.0, 0.0, 0.0, 1.0, 0.0, 0.0, 1.0, 0.0, 0.0, 1.0, 0.0, 0.0, 1.0, -3.063e-08, 0.0, 1.0, -3.063e-08, 0.0, 1.0, -3.063e-08, 0.0, 1.0, 3.568e-08, 0.0, 1.0, 3.568e-08, 0.0, 1.0, 3.568e-08, 0.0, 1.0, 0.0, 0.0, 1.0, 0.0, 0.0, 1.0, 0.0, 0.0, 1.0, 0.0, 0.0, 1.0, 0.0, 0.0, 1.0, 0.0, 0.0, 1.0, 0.0, 0.0, 1.0, 0.0, 0.0, 1.0, 0.0, 0.0, 1.0, 0.0, 0.0, 1.0, 0.0, 0.0, 1.0, 0.0, 0.0, 1.0, 0.0, 0.0, 1.0, 0.0, 0.0, 1.0, 0.0, 0.0, 1.0, 0.0, 0.0, 1.0, 0.0, 0.0, 1.0, 0.0, 0.0, 1.0, 0.0, 0.0, 1.0, 0.0, 0.0, 1.0, 0.0, 0.0, 1.0, 0.0, 0.0, 1.0, 0.0, 0.0, 1.0, 0.0, 0.0, 1.0, 0.0, 0.0, 1.0, 0.0, 0.0, 1.0, 0.0, 0.0, 1.0, 0.0, 0.0, 1.0, 0.0, 0.0, 1.0, 0.0, 0.0, 0.0, -1.0, 0.0, 0.0, -1.0, 0.0, 0.0, -1.0, 1.792e-16, -1.899e-15, -1.0, 1.792e-16, -1.899e-15, -1.0, 1.792e-16, -1.899e-15, -1.0, 1.0, 0.0, 0.0, 1.0, 0.0, 0.0, 1.0, 0.0, 0.0, 1.0, 0.0, 0.0, 1.0, 0.0, 0.0, 1.0, 0.0, 0.0, 0.0, 0.0, -1.0, 0.0, 0.0, -1.0, 0.0, 0.0, -1.0, 0.0, 0.0, -1.0, 0.0, 0.0, -1.0, 0.0, 0.0, -1.0, 0.0, 0.0, -1.0, 0.0, 0.0, -1.0, 0.0, 0.0, -1.0, 0.0, 0.0, -1.0, 0.0, 0.0, -1.0, 0.0, 0.0, -1.0, -1.0, 0.0, 0.0, -1.0, 0.0, 0.0, -1.0, 0.0, 0.0, -1.0, 0.0, 0.0, -1.0, 0.0, 0.0, -1.0, 0.0, 0.0, -1.0, 0.0, 0.0, -1.0, 0.0, 0.0, -1.0, 0.0, 0.0, -1.0, 0.0, 0.0, -1.0, 0.0, 0.0, -1.0, 0.0, 0.0, 0.0, 0.0, 1.0, 0.0, 0.0, 1.0, 0.0, 0.0, 1.0, -1.124e-12, 0.0, 1.0, -1.124e-12, 0.0, 1.0, -1.124e-12, 0.0, 1.0, 1.124e-12, 0.0, 1.0, 1.124e-12, 0.0, 1.0, 1.124e-12, 0.0, 1.0, 0.0, 0.0, 1.0, 0.0, 0.0, 1.0, 0.0, 0.0, 1.0, 1.0, 0.0, 0.0, 1.0, 0.0, 0.0, 1.0, 0.0, 0.0, 1.0, 0.0, 0.0, 1.0, 0.0, 0.0, 1.0, 0.0, 0.0, 1.0, 0.0, 0.0, 1.0, 0.0, 0.0, 1.0, 0.0, 0.0, 1.0, 0.0, 0.0, 1.0, 0.0, 0.0, 1.0, 0.0, 0.0, 1.404e-13, -1.0, 1.577e-21, 1.404e-13, -1.0, 1.577e-21, 1.404e-13, -1.0, 1.577e-21, 1.404e-13, -1.0, 1.577e-21, 1.404e-13, -1.0, 1.577e-21, 1.404e-13, -1.0, 1.577e-21, 1.404e-13, -1.0, 1.577e-21, 1.404e-13, -1.0, 1.577e-21, 1.404e-13, -1.0, 1.577e-21, 1.404e-13, -1.0, 1.577e-21, 1.404e-13, -1.0, 1.577e-21, 1.404e-13, -1.0, 1.577e-21, 1.404e-13, -1.0, 1.577e-21])] * 3)])
me_plane_001 = bpy.data.meshes.new('Plane.001')
me_plane_001.from_pydata([(-3.1, -1.0, 0.0), (1.0, -1.0, 0.0), (-3.1, 1.2, 0.0), (1.0, 1.2, 0.0), (-3.0, -1.0, 0.0), (-3.0, 1.2, 0.0), (0.9, -1.0, 0.0), (0.9, 1.2, 0.0), (-3.1, -0.9, 0.0), (1.0, -0.9, 0.0), (-3.0, -0.9, 0.0), (0.9, -0.9, 0.0), (-3.1, -0.9, 0.9), (-3.1, -1.0, 0.9), (0.9, -1.0, 0.9), (1.0, -1.0, 0.9), (1.0, -0.9, 0.9), (1.0, 1.2, 0.9), (-3.0, 1.2, 0.9), (-3.1, 1.2, 0.9), (-3.0, -1.0, 0.9), (-3.0, -0.9, 0.9), (0.9, 1.2, 0.9), (0.9, -0.9, 0.9), (-3.1, -1.0, -0.1), (1.0, -1.0, -0.1), (-3.1, 1.2, -0.1), (1.0, 1.2, -0.1), (-3.0, -1.0, -0.1), (-3.0, 1.2, -0.1), (0.9, -1.0, -0.1), (0.9, 1.2, -0.1), (-3.1, -0.9, -0.1), (1.0, -0.9, -0.1), (0.3, 1.2, 0.0), (0.3, -1.0, 0.0), (0.3, -0.9, 0.0), (0.3, -1.0, 0.9), (0.3, -0.9, 0.9), (0.3, 1.2, -0.1), (0.3, -1.0, -0.1), (-0.1, 1.2, 0.0), (-0.1, -0.9, 0.0), (-0.1, -0.9, 0.9), (-0.1, 1.2, -0.1), (-0.1, -1.0, 0.0), (-0.1, -1.0, 0.9), (-0.1, -1.0, -0.1), (-0.1, -1.0, 0.8), (0.3, -1.0, 0.8), (0.3, -0.9, 0.8), (-0.1, -0.9, 0.8), (-1.9, -0.9, 0.2), (-1.3, -0.9, 0.2), (-1.9, -0.9, 0.7), (-1.3, -0.9, 0.7), (-1.9, -1.0, 0.2), (-1.3, -1.0, 0.2), (-1.9, -1.0, 0.7), (-1.3, -1.0, 0.7), (-3.0, -0.2, 0.2), (-3.0, 0.4, 0.2), (-3.0, 0.4, 0.7), (-3.0, -0.2, 0.7), (-3.1, -0.2, 0.2), (-3.1, 0.4, 0.2), (-3.1, -0.2, 0.7), (-3.1, 0.4, 0.7)], [], [(9, 3, 17, 16), (3, 7, 22, 17), (36, 11, 7, 34), (6, 1, 15, 14), (1, 9, 16, 15), (0, 4, 20, 13), (23, 16, 17, 22), (12, 21, 18, 19), (37, 14, 23, 38), (13, 20, 21, 12), (14, 15, 16, 23), (7, 11, 23, 22), (21, 10, 60, 63), (60, 10, 5, 18, 21, 63, 62, 61), (5, 2, 19, 18), (64, 8, 12, 66), (66, 12, 19, 2, 8, 64, 65, 67), (8, 0, 13, 12), (49, 35, 6, 14, 37), (52, 10, 21, 54), (55, 54, 21, 43, 42, 10, 52, 53), (4, 0, 24, 28), (9, 1, 25, 33), (1, 6, 30, 25), (7, 3, 27, 31), (34, 7, 31, 39), (3, 9, 33, 27), (2, 5, 29, 26), (8, 2, 26, 32), (0, 8, 32, 24), (45, 4, 28, 47), (25, 30, 40, 39, 31, 27, 33), (47, 44, 39, 40), (6, 35, 40, 30), (41, 34, 39, 44), (11, 36, 38, 23), (48, 51, 50, 49), (46, 37, 38, 43), (42, 36, 34, 41), (10, 42, 41, 5), (20, 46, 43, 21), (56, 4, 45, 48, 46, 20, 58, 59, 57), (20, 4, 56, 58), (5, 41, 44, 29), (32, 26, 29, 44, 47, 28, 24), (35, 45, 47, 40), (43, 38, 50, 51), (48, 49, 37, 46), (49, 50, 36, 35), (45, 35, 36, 42), (45, 42, 51, 48), (56, 52, 54, 58), (59, 55, 53, 57), (57, 53, 52, 56), (54, 55, 59, 58), (66, 63, 60, 64), (65, 61, 62, 67), (64, 60, 61, 65), (67, 62, 63, 66)])
me_plane_001.polygons.foreach_set('material_index', [1, 1, 0, 1, 1, 1, 1, 1, 1, 1, 1, 1, 1, 1, 1, 1, 1, 1, 1, 1, 1, 1, 1, 1, 1, 1, 1, 1, 1, 1, 1, 1, 1, 1, 1, 1, 1, 1, 0, 0, 1, 1, 1, 1, 1, 1, 1, 1, 1, 1, 1, 1, 1, 1, 1, 1, 1, 1, 1])
_uv = me_plane_001.uv_layers.new(name='UVMap')
_uv.uv.foreach_set('vector', [0.0, 0.0, 0.0, 0.0, 0.0, 0.0, 0.0, 0.0, 0.0, 0.0, 0.0, 0.0, 0.0, 0.0, 0.0, 0.0, 0.8286, 0.05, 0.9757, 0.05, 0.9757, 1.0, 0.8286, 1.0, 0.0, 0.0, 0.0, 0.0, 0.0, 0.0, 0.0, 0.0, 0.0, 0.0, 0.0, 0.0, 0.0, 0.0, 0.0, 0.0, 0.0, 0.0, 0.0, 0.0, 0.0, 0.0, 0.0, 0.0, 0.9757, 0.05, 1.0, 0.05, 1.0, 1.0, 0.9757, 1.0, 0.0, 0.05, 0.02492, 0.05, 0.02492, 1.0, 0.0, 1.0, 0.8286, 0.0, 0.9757, 0.0, 0.9757, 0.05, 0.8286, 0.05, 0.0, 0.0, 0.02492, 0.0, 0.02492, 0.05, 0.0, 0.05, 0.9757, 0.0, 1.0, 0.0, 1.0, 0.05, 0.9757, 0.05, 0.9757, 1.0, 0.9757, 0.05, 0.9757, 0.05, 0.9757, 1.0, 0.02492, 0.05, 0.02492, 0.05, 0.02492, 0.3667, 0.02492, 0.3667, 0.02492, 0.3667, 0.02492, 0.05, 0.02492, 1.0, 0.02492, 1.0, 0.02492, 0.05, 0.02492, 0.3667, 0.02492, 0.6381, 0.02492, 0.6381, 0.0, 0.0, 0.0, 0.0, 0.0, 0.0, 0.0, 0.0, 0.0, 0.0, 0.0, 0.0, 0.0, 0.0, 0.0, 0.0, 0.0, 0.0, 0.0, 0.0, 0.0, 0.0, 0.0, 0.0, 0.0, 0.0, 0.0, 0.0, 0.0, 0.0, 0.0, 0.0, 0.0, 0.0, 0.0, 0.0, 0.0, 0.0, 0.0, 0.0, 0.0, 0.0, 0.0, 0.0, 0.0, 0.0, 0.0, 0.0, 0.0, 0.0, 0.2926, 0.05, 0.02492, 0.05, 0.02492, 0.05, 0.2926, 0.05, 0.4387, 0.05, 0.2926, 0.05, 0.02492, 0.05, 0.7308, 0.05, 0.7308, 0.05, 0.02492, 0.05, 0.2926, 0.05, 0.4387, 0.05, 0.0, 0.0, 0.0, 0.0, 0.0, 0.0, 0.0, 0.0, 0.0, 0.0, 0.0, 0.0, 0.0, 0.0, 0.0, 0.0, 0.0, 0.0, 0.0, 0.0, 0.0, 0.0, 0.0, 0.0, 0.0, 0.0, 0.0, 0.0, 0.0, 0.0, 0.0, 0.0, 0.8286, 1.0, 0.9757, 1.0, 0.9757, 1.0, 0.8286, 1.0, 0.0, 0.0, 0.0, 0.0, 0.0, 0.0, 0.0, 0.0, 0.0, 0.0, 0.0, 0.0, 0.0, 0.0, 0.0, 0.0, 0.0, 0.0, 0.0, 0.0, 0.0, 0.0, 0.0, 0.0, 0.0, 0.0, 0.0, 0.0, 0.0, 0.0, 0.0, 0.0, 0.0, 0.0, 0.0, 0.0, 0.0, 0.0, 0.0, 0.0, 0.0, 0.0, 0.0, 0.0, 0.0, 0.0, 0.8248, 0.8453, 0.9757, 1.0, 0.0, 0.0, 0.0, 0.0, 0.0, 0.0, 0.7243, 0.7424, 0.8248, 0.8453, 0.0, 0.0, 0.0, 0.0, 0.0, 0.0, 0.0, 0.0, 0.0, 0.0, 0.7308, 1.0, 0.8286, 1.0, 0.8286, 1.0, 0.7308, 1.0, 0.9757, 0.05, 0.8286, 0.05, 0.8286, 0.05, 0.9757, 0.05, 0.0, 0.0, 0.7308, 0.05, 0.8286, 0.05, 0.0, 0.0, 0.7308, 0.0, 0.8286, 0.0, 0.8286, 0.05, 0.7308, 0.05, 0.7308, 0.05, 0.8286, 0.05, 0.8286, 1.0, 0.7308, 1.0, 0.02492, 0.05, 0.7308, 0.05, 0.7308, 1.0, 0.02492, 1.0, 0.02492, 0.0, 0.7308, 0.0, 0.7308, 0.05, 0.02492, 0.05, 0.0, 0.0, 0.0, 0.0, 0.0, 0.0, 0.0, 0.0, 0.0, 0.0, 0.0, 0.0, 0.0, 0.0, 0.0, 0.0, 0.0, 0.0, 0.0, 0.0, 0.0, 0.0, 0.0, 0.0, 0.0, 0.0, 0.02492, 1.0, 0.7308, 1.0, 0.7308, 1.0, 0.02492, 1.0, 0.0, 0.0, 0.0, 0.0, 0.0, 0.0, 0.7243, 0.7424, 0.0, 0.0, 0.0, 0.0, 0.0, 0.0, 0.0, 0.0, 0.0, 0.0, 0.0, 0.0, 0.0, 0.0, 0.7308, 0.05, 0.8286, 0.05, 0.8286, 0.05, 0.7308, 0.05, 0.0, 0.0, 0.0, 0.0, 0.0, 0.0, 0.0, 0.0, 0.0, 0.0, 0.8286, 0.05, 0.0, 0.0, 0.0, 0.0, 0.0, 0.0, 0.0, 0.0, 0.8286, 0.05, 0.7308, 0.05, 0.0, 0.0, 0.7308, 0.05, 0.7308, 0.05, 0.0, 0.0, 0.375, 0.1399, 0.375, 0.09794, 0.625, 0.09794, 0.625, 0.1399, 0.625, 0.6101, 0.625, 0.6521, 0.375, 0.6521, 0.375, 0.6101, 0.375, 0.6101, 0.375, 0.6521, 0.125, 0.6521, 0.125, 0.6101, 0.875, 0.6521, 0.625, 0.6521, 0.625, 0.6101, 0.875, 0.6101, 0.625, 0.0, 0.625, 0.0, 0.375, 0.25, 0.375, 0.25, 0.375, 0.75, 0.375, 0.75, 0.625, 0.5, 0.625, 0.5, 0.125, 0.6649, 0.125, 0.623, 0.375, 0.623, 0.375, 0.6649, 0.625, 0.6649, 0.625, 0.623, 0.875, 0.623, 0.875, 0.6649])
me_plane_001.materials.append(mat_floor)
me_plane_001.materials.append(mat_wall)
me_plane_001.use_remesh_fix_poles = True
me_plane_001.use_remesh_preserve_attributes = False
me_plane_001.update()
me_cube_011 = bpy.data.meshes.new('Cube.011')
me_cube_011.from_pydata([(-1.0, -1.0, -0.6667), (-1.0, -1.0, 1.0), (-1.0, 1.0, -0.6667), (-1.0, 1.0, 1.0), (1.0, -1.0, -0.6667), (1.0, -1.0, 1.0), (1.0, 1.0, -0.6667), (1.0, 1.0, 1.0), (0.2533, 1.0, -0.5867), (-0.2533, 1.0, -0.5867), (-0.2533, 1.0, 0.92), (0.2533, 1.0, 0.92), (-0.2533, -1.0, -0.5867), (0.2533, -1.0, -0.5867), (0.2533, -1.0, 0.92), (-0.2533, -1.0, 0.92), (-1.0, -1.0, 0.1667), (-1.0, 1.0, 0.1667), (1.0, 1.0, 0.1667), (1.0, -1.0, 0.1667), (0.2533, -1.0, 0.1667), (-0.2533, -1.0, 0.1667), (-0.2533, 1.0, 0.1667), (0.2533, 1.0, 0.1667), (0.3333, 1.0, -0.6667), (-0.3333, 1.0, -0.6667), (-0.3333, 1.0, 1.0), (0.3333, 1.0, 1.0), (-0.3333, -1.0, -0.6667), (0.3333, -1.0, -0.6667), (0.3333, -1.0, 1.0), (-0.3333, -1.0, 1.0), (0.3333, -1.0, 0.1667), (-0.3333, -1.0, 0.1667), (-0.3333, 1.0, 0.1667), (0.3333, 1.0, 0.1667), (0.4133, 1.0, 0.2467), (0.4133, 1.0, 0.92), (0.92, 1.0, 0.92), (0.92, 1.0, 0.2467), (-0.4133, -1.0, 0.2467), (-0.4133, -1.0, 0.92), (-0.92, -1.0, 0.92), (-0.92, -1.0, 0.2467), (0.92, -1.0, 0.2467), (0.92, -1.0, 0.92), (0.4133, -1.0, 0.92), (0.4133, -1.0, 0.2467), (-0.92, 1.0, 0.2467), (-0.92, 1.0, 0.92), (-0.4133, 1.0, 0.92), (-0.4133, 1.0, 0.2467), (-0.92, 1.0, -0.5867), (-0.92, 1.0, 0.08667), (-0.4133, 1.0, 0.08667), (-0.4133, 1.0, -0.5867), (0.92, -1.0, -0.5867), (0.92, -1.0, 0.08667), (0.4133, -1.0, 0.08667), (0.4133, -1.0, -0.5867), (-0.4133, -1.0, -0.5867), (-0.4133, -1.0, 0.08667), (-0.92, -1.0, 0.08667), (-0.92, -1.0, -0.5867), (0.4133, 1.0, -0.5867), (0.4133, 1.0, 0.08667), (0.92, 1.0, 0.08667), (0.92, 1.0, -0.5867), (-0.4133, 0.0, 0.2467), (-0.92, 0.0, 0.2467), (-0.92, 0.0, 0.92), (-0.4133, 0.0, 0.92), (-0.92, 0.0, -0.5867), (-0.4133, 0.0, -0.5867), (-0.4133, 0.0, 0.08667), (-0.92, 0.0, 0.08667), (0.2533, 0.0, -0.5867), (0.2533, 0.0, 0.1667), (0.2533, 0.0, 0.92), (-0.2533, 0.0, 0.92), (-0.2533, 0.0, 0.1667), (-0.2533, 0.0, -0.5867), (0.92, 0.0, -0.5867), (0.4133, 0.0, -0.5867), (0.4133, 0.0, 0.08667), (0.92, 0.0, 0.08667), (0.4133, 0.0, 0.2467), (0.92, 0.0, 0.2467), (0.92, 0.0, 0.92), (0.4133, 0.0, 0.92)], [], [(16, 1, 3, 17), (83, 84, 58, 59), (18, 7, 5, 19), (82, 83, 59, 56), (24, 6, 4, 29), (26, 3, 1, 31), (7, 27, 30, 5), (27, 26, 31, 30), (2, 25, 28, 0), (25, 24, 29, 28), (81, 76, 8, 9), (80, 81, 9, 22), (79, 80, 22, 10), (78, 79, 10, 11), (77, 78, 11, 23), (76, 77, 23, 8), (89, 86, 36, 37), (88, 89, 37, 38), (87, 88, 38, 39), (6, 18, 19, 4), (86, 87, 39, 36), (0, 16, 17, 2), (9, 8, 24, 25), (11, 10, 26, 27), (13, 12, 28, 29), (15, 14, 30, 31), (20, 13, 29, 32), (12, 21, 33, 28), (22, 9, 25, 34), (8, 23, 35, 24), (14, 20, 32, 30), (21, 15, 31, 33), (10, 22, 34, 26), (23, 11, 27, 35), (35, 27, 37, 36), (27, 7, 38, 37), (7, 18, 39, 38), (18, 35, 36, 39), (33, 31, 41, 40), (31, 1, 42, 41), (1, 16, 43, 42), (16, 33, 40, 43), (19, 5, 45, 44), (5, 30, 46, 45), (30, 32, 47, 46), (32, 19, 44, 47), (17, 3, 49, 48), (3, 26, 50, 49), (26, 34, 51, 50), (34, 17, 48, 51), (2, 17, 53, 52), (17, 34, 54, 53), (34, 25, 55, 54), (25, 2, 52, 55), (4, 19, 57, 56), (19, 32, 58, 57), (32, 29, 59, 58), (29, 4, 56, 59), (28, 33, 61, 60), (33, 16, 62, 61), (16, 0, 63, 62), (0, 28, 60, 63), (24, 35, 65, 64), (35, 18, 66, 65), (18, 6, 67, 66), (6, 24, 64, 67), (84, 85, 57, 58), (85, 82, 56, 57), (68, 69, 43, 40), (69, 70, 42, 43), (70, 71, 41, 42), (71, 68, 40, 41), (72, 73, 55, 52), (73, 74, 54, 55), (74, 75, 53, 54), (75, 72, 52, 53), (50, 51, 68, 71), (49, 50, 71, 70), (48, 49, 70, 69), (51, 48, 69, 68), (62, 63, 72, 75), (61, 62, 75, 74), (60, 61, 74, 73), (63, 60, 73, 72), (13, 20, 77, 76), (20, 14, 78, 77), (14, 15, 79, 78), (15, 21, 80, 79), (21, 12, 81, 80), (12, 13, 76, 81), (66, 67, 82, 85), (65, 66, 85, 84), (67, 64, 83, 82), (64, 65, 84, 83), (47, 44, 87, 86), (44, 45, 88, 87), (45, 46, 89, 88), (46, 47, 86, 89)])
_uv = me_cube_011.uv_layers.new(name='UVMap')
_uv.uv.foreach_set('vector', [0.5, 0.0, 0.625, 0.0, 0.625, 0.25, 0.5, 0.25, 0.387, 0.625, 0.488, 0.625, 0.488, 0.8233, 0.387, 0.8233, 0.5, 0.5, 0.625, 0.5, 0.625, 0.75, 0.5, 0.75, 0.387, 0.625, 0.387, 0.625, 0.387, 0.8233, 0.387, 0.76, 0.2917, 0.5, 0.375, 0.5, 0.375, 0.75, 0.2917, 0.75, 0.7917, 0.5, 0.875, 0.5, 0.875, 0.75, 0.7917, 0.75, 0.625, 0.5, 0.7083, 0.5, 0.7083, 0.75, 0.625, 0.75, 0.7083, 0.5, 0.7917, 0.5, 0.7917, 0.75, 0.7083, 0.75, 0.125, 0.5, 0.2083, 0.5, 0.2083, 0.75, 0.125, 0.75, 0.2083, 0.5, 0.2917, 0.5, 0.2917, 0.75, 0.2083, 0.75, 0.387, 0.625, 0.387, 0.625, 0.387, 0.4067, 0.387, 0.3433, 0.5, 0.625, 0.387, 0.625, 0.387, 0.3433, 0.5, 0.3433, 0.613, 0.625, 0.5, 0.625, 0.5, 0.3433, 0.613, 0.3433, 0.613, 0.625, 0.613, 0.625, 0.613, 0.3433, 0.613, 0.4067, 0.5, 0.625, 0.613, 0.625, 0.613, 0.4067, 0.5, 0.4067, 0.387, 0.625, 0.5, 0.625, 0.5, 0.4067, 0.387, 0.4067, 0.613, 0.625, 0.512, 0.625, 0.512, 0.4267, 0.613, 0.4267, 0.613, 0.625, 0.613, 0.625, 0.613, 0.4267, 0.613, 0.49, 0.512, 0.625, 0.613, 0.625, 0.613, 0.49, 0.512, 0.49, 0.375, 0.5, 0.5, 0.5, 0.5, 0.75, 0.375, 0.75, 0.512, 0.625, 0.512, 0.625, 0.512, 0.49, 0.512, 0.4267, 0.375, 0.0, 0.5, 0.0, 0.5, 0.25, 0.375, 0.25, 0.387, 0.3433, 0.387, 0.4067, 0.375, 0.4167, 0.375, 0.3333, 0.613, 0.4067, 0.613, 0.3433, 0.625, 0.3333, 0.625, 0.4167, 0.387, 0.8433, 0.387, 0.9067, 0.375, 0.9167, 0.375, 0.8333, 0.613, 0.9067, 0.613, 0.8433, 0.625, 0.8333, 0.625, 0.9167, 0.5, 0.8433, 0.387, 0.8433, 0.375, 0.8333, 0.5, 0.8333, 0.387, 0.9067, 0.5, 0.9067, 0.5, 0.9167, 0.375, 0.9167, 0.5, 0.3433, 0.387, 0.3433, 0.375, 0.3333, 0.5, 0.3333, 0.387, 0.4067, 0.5, 0.4067, 0.5, 0.4167, 0.375, 0.4167, 0.613, 0.8433, 0.5, 0.8433, 0.5, 0.8333, 0.625, 0.8333, 0.5, 0.9067, 0.613, 0.9067, 0.625, 0.9167, 0.5, 0.9167, 0.613, 0.3433, 0.5, 0.3433, 0.5, 0.3333, 0.625, 0.3333, 0.5, 0.4067, 0.613, 0.4067, 0.625, 0.4167, 0.5, 0.4167, 0.5, 0.4167, 0.625, 0.4167, 0.613, 0.4267, 0.512, 0.4267, 0.625, 0.4167, 0.625, 0.5, 0.613, 0.49, 0.613, 0.4267, 0.625, 0.5, 0.5, 0.5, 0.512, 0.49, 0.613, 0.49, 0.5, 0.5, 0.5, 0.4167, 0.512, 0.4267, 0.512, 0.49, 0.5, 0.9167, 0.625, 0.9167, 0.613, 0.9267, 0.512, 0.9267, 0.625, 0.9167, 0.625, 1.0, 0.613, 0.99, 0.613, 0.9267, 0.625, 1.0, 0.5, 1.0, 0.512, 0.99, 0.613, 0.99, 0.5, 1.0, 0.5, 0.9167, 0.512, 0.9267, 0.512, 0.99, 0.5, 0.75, 0.625, 0.75, 0.613, 0.76, 0.512, 0.76, 0.625, 0.75, 0.625, 0.8333, 0.613, 0.8233, 0.613, 0.76, 0.625, 0.8333, 0.5, 0.8333, 0.512, 0.8233, 0.613, 0.8233, 0.5, 0.8333, 0.5, 0.75, 0.512, 0.76, 0.512, 0.8233, 0.5, 0.25, 0.625, 0.25, 0.613, 0.26, 0.512, 0.26, 0.625, 0.25, 0.625, 0.3333, 0.613, 0.3233, 0.613, 0.26, 0.625, 0.3333, 0.5, 0.3333, 0.512, 0.3233, 0.613, 0.3233, 0.5, 0.3333, 0.5, 0.25, 0.512, 0.26, 0.512, 0.3233, 0.375, 0.25, 0.5, 0.25, 0.488, 0.26, 0.387, 0.26, 0.5, 0.25, 0.5, 0.3333, 0.488, 0.3233, 0.488, 0.26, 0.5, 0.3333, 0.375, 0.3333, 0.387, 0.3233, 0.488, 0.3233, 0.375, 0.3333, 0.375, 0.25, 0.387, 0.26, 0.387, 0.3233, 0.375, 0.75, 0.5, 0.75, 0.488, 0.76, 0.387, 0.76, 0.5, 0.75, 0.5, 0.8333, 0.488, 0.8233, 0.488, 0.76, 0.5, 0.8333, 0.375, 0.8333, 0.387, 0.8233, 0.488, 0.8233, 0.375, 0.8333, 0.375, 0.75, 0.387, 0.76, 0.387, 0.8233, 0.375, 0.9167, 0.5, 0.9167, 0.488, 0.9267, 0.387, 0.9267, 0.5, 0.9167, 0.5, 1.0, 0.488, 0.99, 0.488, 0.9267, 0.5, 1.0, 0.375, 1.0, 0.387, 0.99, 0.488, 0.99, 0.375, 1.0, 0.375, 0.9167, 0.387, 0.9267, 0.387, 0.99, 0.375, 0.4167, 0.5, 0.4167, 0.488, 0.4267, 0.387, 0.4267, 0.5, 0.4167, 0.5, 0.5, 0.488, 0.49, 0.488, 0.4267, 0.5, 0.5, 0.375, 0.5, 0.387, 0.49, 0.488, 0.49, 0.375, 0.5, 0.375, 0.4167, 0.387, 0.4267, 0.387, 0.49, 0.488, 0.625, 0.488, 0.625, 0.488, 0.76, 0.488, 0.8233, 0.488, 0.625, 0.387, 0.625, 0.387, 0.76, 0.488, 0.76, 0.512, 0.625, 0.512, 0.625, 0.512, 0.99, 0.512, 0.9267, 0.512, 0.625, 0.613, 0.625, 0.613, 0.99, 0.512, 0.99, 0.613, 0.625, 0.613, 0.625, 0.613, 0.9267, 0.613, 0.99, 0.613, 0.625, 0.512, 0.625, 0.512, 0.9267, 0.613, 0.9267, 0.387, 0.625, 0.387, 0.625, 0.387, 0.3233, 0.387, 0.26, 0.387, 0.625, 0.488, 0.625, 0.488, 0.3233, 0.387, 0.3233, 0.488, 0.625, 0.488, 0.625, 0.488, 0.26, 0.488, 0.3233, 0.488, 0.625, 0.387, 0.625, 0.387, 0.26, 0.488, 0.26, 0.613, 0.3233, 0.512, 0.3233, 0.512, 0.625, 0.613, 0.625, 0.613, 0.26, 0.613, 0.3233, 0.613, 0.625, 0.613, 0.625, 0.512, 0.26, 0.613, 0.26, 0.613, 0.625, 0.512, 0.625, 0.512, 0.3233, 0.512, 0.26, 0.512, 0.625, 0.512, 0.625, 0.488, 0.99, 0.387, 0.99, 0.387, 0.625, 0.488, 0.625, 0.488, 0.9267, 0.488, 0.99, 0.488, 0.625, 0.488, 0.625, 0.387, 0.9267, 0.488, 0.9267, 0.488, 0.625, 0.387, 0.625, 0.387, 0.99, 0.387, 0.9267, 0.387, 0.625, 0.387, 0.625, 0.387, 0.8433, 0.5, 0.8433, 0.5, 0.625, 0.387, 0.625, 0.5, 0.8433, 0.613, 0.8433, 0.613, 0.625, 0.5, 0.625, 0.613, 0.8433, 0.613, 0.9067, 0.613, 0.625, 0.613, 0.625, 0.613, 0.9067, 0.5, 0.9067, 0.5, 0.625, 0.613, 0.625, 0.5, 0.9067, 0.387, 0.9067, 0.387, 0.625, 0.5, 0.625, 0.387, 0.9067, 0.387, 0.8433, 0.387, 0.625, 0.387, 0.625, 0.488, 0.49, 0.387, 0.49, 0.387, 0.625, 0.488, 0.625, 0.488, 0.4267, 0.488, 0.49, 0.488, 0.625, 0.488, 0.625, 0.387, 0.49, 0.387, 0.4267, 0.387, 0.625, 0.387, 0.625, 0.387, 0.4267, 0.488, 0.4267, 0.488, 0.625, 0.387, 0.625, 0.512, 0.8233, 0.512, 0.76, 0.512, 0.625, 0.512, 0.625, 0.512, 0.76, 0.613, 0.76, 0.613, 0.625, 0.512, 0.625, 0.613, 0.76, 0.613, 0.8233, 0.613, 0.625, 0.613, 0.625, 0.613, 0.8233, 0.512, 0.8233, 0.512, 0.625, 0.613, 0.625])
me_cube_011.materials.append(mat_light_blue)
me_cube_011.materials.append(mat_glass)
me_cube_011.use_remesh_fix_poles = True
me_cube_011.use_remesh_preserve_attributes = False
me_cube_011.update()
me_cube_012 = bpy.data.meshes.new('Cube.012')
me_cube_012.from_pydata([(-0.9196, -1.0, -9.124), (-0.9196, -1.0, -7.124), (-0.9196, 1.0, -9.124), (-0.9196, 1.0, -7.124), (1.08, -1.0, -9.124), (1.08, -1.0, -7.124), (1.08, 1.0, -9.124), (1.08, 1.0, -7.124), (-0.9138, -1.0, -7.042), (-0.9221, -1.0, -4.51), (-0.9138, 1.0, -7.042), (-0.9221, 1.0, -4.51), (1.083, -1.0, -5.075), (1.075, -1.0, -2.543), (1.083, 1.0, -5.075), (1.075, 1.0, -2.543), (-0.9138, -1.0, -3.691), (-0.9221, -1.0, -1.694), (-0.9138, 1.0, -3.691), (-0.9221, 1.0, -1.694), (1.083, -1.0, -2.14), (1.075, -1.0, -0.1431), (1.083, 1.0, -2.14), (1.075, 1.0, -0.1431), (-0.935, -1.0, 1.862), (-0.907, -1.0, 5.176), (-0.935, 1.0, 1.862), (-0.907, 1.0, 5.176), (1.068, -1.0, 0.3926), (1.096, -1.0, 3.707), (1.068, 1.0, 0.3926), (1.096, 1.0, 3.707), (-0.9206, 1.0, 6.709), (-0.9184, 1.0, 9.118), (1.079, 1.0, 6.218), (1.081, 1.0, 8.627), (-0.9114, 1.0, 4.655), (-0.9152, 1.0, 4.205), (-0.9152, -1.0, 4.205), (-0.9114, -1.0, 4.655), (-0.7022, 1.0, 3.883), (-0.7022, -1.0, 3.883)], [], [(0, 1, 3, 2), (2, 3, 7, 6), (6, 7, 5, 4), (4, 5, 1, 0), (2, 6, 4, 0), (7, 3, 1, 5), (8, 9, 11, 10), (10, 11, 15, 14), (14, 15, 13, 12), (12, 13, 9, 8), (10, 14, 12, 8), (15, 11, 9, 13), (16, 17, 19, 18), (18, 19, 23, 22), (22, 23, 21, 20), (20, 21, 17, 16), (18, 22, 20, 16), (23, 19, 17, 21), (24, 38, 37, 26), (26, 37, 40, 36, 27, 31, 30), (30, 31, 29, 28), (28, 29, 25, 39, 41, 38, 24), (26, 30, 28, 24), (31, 27, 25, 29), (32, 33, 35, 34), (40, 37, 38, 41), (41, 39, 36, 40), (36, 39, 25, 27)])
_uv = me_cube_012.uv_layers.new(name='UVMap')
_uv.uv.foreach_set('vector', [0.375, 0.0, 0.625, 0.0, 0.625, 0.25, 0.375, 0.25, 0.375, 0.25, 0.625, 0.25, 0.625, 0.5, 0.375, 0.5, 0.375, 0.5, 0.625, 0.5, 0.625, 0.75, 0.375, 0.75, 0.375, 0.75, 0.625, 0.75, 0.625, 1.0, 0.375, 1.0, 0.125, 0.5, 0.375, 0.5, 0.375, 0.75, 0.125, 0.75, 0.625, 0.5, 0.875, 0.5, 0.875, 0.75, 0.625, 0.75, 0.375, 0.0, 0.625, 0.0, 0.625, 0.25, 0.375, 0.25, 0.375, 0.25, 0.625, 0.25, 0.625, 0.5, 0.375, 0.5, 0.375, 0.5, 0.625, 0.5, 0.625, 0.75, 0.375, 0.75, 0.375, 0.75, 0.625, 0.75, 0.625, 1.0, 0.375, 1.0, 0.125, 0.5, 0.375, 0.5, 0.375, 0.75, 0.125, 0.75, 0.625, 0.5, 0.875, 0.5, 0.875, 0.75, 0.625, 0.75, 0.375, 0.0, 0.625, 0.0, 0.625, 0.25, 0.375, 0.25, 0.375, 0.25, 0.625, 0.25, 0.625, 0.5, 0.375, 0.5, 0.375, 0.5, 0.625, 0.5, 0.625, 0.75, 0.375, 0.75, 0.375, 0.75, 0.625, 0.75, 0.625, 1.0, 0.375, 1.0, 0.125, 0.5, 0.375, 0.5, 0.375, 0.75, 0.125, 0.75, 0.625, 0.5, 0.875, 0.5, 0.875, 0.75, 0.625, 0.75, 0.375, 0.0, 0.5517, 0.0, 0.5517, 0.25, 0.375, 0.25, 0.375, 0.25, 0.5517, 0.25, 0.5651, 0.2701, 0.5857, 0.25, 0.625, 0.25, 0.625, 0.5, 0.375, 0.5, 0.375, 0.5, 0.625, 0.5, 0.625, 0.75, 0.375, 0.75, 0.375, 0.75, 0.625, 0.75, 0.625, 1.0, 0.5857, 1.0, 0.5651, 0.9799, 0.5517, 1.0, 0.375, 1.0, 0.125, 0.5, 0.375, 0.5, 0.375, 0.75, 0.125, 0.75, 0.625, 0.5, 0.875, 0.5, 0.875, 0.75, 0.625, 0.75, 0.375, 0.25, 0.625, 0.25, 0.625, 0.5, 0.375, 0.5, 0.5651, 0.2701, 0.5517, 0.25, 0.5517, 0.0, 0.5651, 0.9799, 0.5651, 0.9799, 0.5857, 1.0, 0.5857, 0.25, 0.5651, 0.2701, 0.5857, 0.25, 0.5857, 0.0, 0.625, 0.0, 0.625, 0.25])
me_cube_012.materials.append(mat_wood)
me_cube_012.use_remesh_fix_poles = True
me_cube_012.use_remesh_preserve_attributes = False
me_cube_012.update()
me_cube_013 = bpy.data.meshes.new('Cube.013')
me_cube_013.from_pydata([(-1.0, -1.0, -0.6667), (-1.0, -1.0, 1.0), (-1.0, 1.0, -0.6667), (-1.0, 1.0, 1.0), (1.0, -1.0, -0.6667), (1.0, -1.0, 1.0), (1.0, 1.0, -0.6667), (1.0, 1.0, 1.0), (0.2533, 1.0, -0.5867), (-0.2533, 1.0, -0.5867), (-0.2533, 1.0, 0.92), (0.2533, 1.0, 0.92), (-0.2533, -1.0, -0.5867), (0.2533, -1.0, -0.5867), (0.2533, -1.0, 0.92), (-0.2533, -1.0, 0.92), (-1.0, -1.0, 0.1667), (-1.0, 1.0, 0.1667), (1.0, 1.0, 0.1667), (1.0, -1.0, 0.1667), (0.2533, -1.0, 0.1667), (-0.2533, -1.0, 0.1667), (-0.2533, 1.0, 0.1667), (0.2533, 1.0, 0.1667), (0.3333, 1.0, -0.6667), (-0.3333, 1.0, -0.6667), (-0.3333, 1.0, 1.0), (0.3333, 1.0, 1.0), (-0.3333, -1.0, -0.6667), (0.3333, -1.0, -0.6667), (0.3333, -1.0, 1.0), (-0.3333, -1.0, 1.0), (0.3333, -1.0, 0.1667), (-0.3333, -1.0, 0.1667), (-0.3333, 1.0, 0.1667), (0.3333, 1.0, 0.1667), (0.4133, 1.0, 0.2467), (0.4133, 1.0, 0.92), (0.92, 1.0, 0.92), (0.92, 1.0, 0.2467), (-0.4133, -1.0, 0.2467), (-0.4133, -1.0, 0.92), (-0.92, -1.0, 0.92), (-0.92, -1.0, 0.2467), (0.92, -1.0, 0.2467), (0.92, -1.0, 0.92), (0.4133, -1.0, 0.92), (0.4133, -1.0, 0.2467), (-0.92, 1.0, 0.2467), (-0.92, 1.0, 0.92), (-0.4133, 1.0, 0.92), (-0.4133, 1.0, 0.2467), (-0.92, 1.0, -0.5867), (-0.92, 1.0, 0.08667), (-0.4133, 1.0, 0.08667), (-0.4133, 1.0, -0.5867), (0.92, -1.0, -0.5867), (0.92, -1.0, 0.08667), (0.4133, -1.0, 0.08667), (0.4133, -1.0, -0.5867), (-0.4133, -1.0, -0.5867), (-0.4133, -1.0, 0.08667), (-0.92, -1.0, 0.08667), (-0.92, -1.0, -0.5867), (0.4133, 1.0, -0.5867), (0.4133, 1.0, 0.08667), (0.92, 1.0, 0.08667), (0.92, 1.0, -0.5867), (-0.4133, 0.0, 0.2467), (-0.92, 0.0, 0.2467), (-0.92, 0.0, 0.92), (-0.4133, 0.0, 0.92), (-0.92, 0.0, -0.5867), (-0.4133, 0.0, -0.5867), (-0.4133, 0.0, 0.08667), (-0.92, 0.0, 0.08667), (0.2533, 0.0, -0.5867), (0.2533, 0.0, 0.1667), (0.2533, 0.0, 0.92), (-0.2533, 0.0, 0.92), (-0.2533, 0.0, 0.1667), (-0.2533, 0.0, -0.5867), (0.92, 0.0, -0.5867), (0.4133, 0.0, -0.5867), (0.4133, 0.0, 0.08667), (0.92, 0.0, 0.08667), (0.4133, 0.0, 0.2467), (0.92, 0.0, 0.2467), (0.92, 0.0, 0.92), (0.4133, 0.0, 0.92), (0.6918, 0.0, -0.5867), (0.7526, 0.0, 0.08667), (0.5542, 0.0, -0.4263), (0.6582, 0.0, -0.3335), (0.5603, 0.0, -0.158), (0.4594, 0.0, -0.04051), (0.6704, 0.0, 0.006052), (-0.2533, 0.0, 0.4337), (-0.4133, 0.0, 0.3877), (-0.01746, 0.0, 0.92), (-0.3333, -1.0, 0.4147), (-0.4133, -1.0, 0.3916), (-0.92, 0.0, 0.2854), (-0.6058, 0.0, 0.48), (-0.7447, 0.0, 0.388), (-0.6864, 0.0, 0.3593), (-0.7985, 0.0, 0.3211), (0.07732, 0.0, 0.7352), (-0.05101, 0.0, 0.7376), (0.02451, 0.0, 0.51), (-0.1718, 0.0, 0.4709)], [], [(16, 1, 3, 17), (83, 84, 58, 59), (18, 7, 5, 19), (82, 90, 83, 59, 56), (24, 6, 4, 29), (26, 3, 1, 31), (7, 27, 30, 5), (27, 26, 31, 30), (2, 25, 28, 0), (25, 24, 29, 28), (81, 76, 8, 9), (80, 81, 9, 22), (79, 97, 80, 22, 10), (78, 99, 79, 10, 11), (77, 78, 11, 23), (76, 77, 23, 8), (89, 86, 36, 37), (88, 89, 37, 38), (87, 88, 38, 39), (6, 18, 19, 4), (86, 87, 39, 36), (0, 16, 17, 2), (9, 8, 24, 25), (11, 10, 26, 27), (13, 12, 28, 29), (15, 14, 30, 31), (20, 13, 29, 32), (12, 21, 33, 28), (22, 9, 25, 34), (8, 23, 35, 24), (14, 20, 32, 30), (21, 15, 31, 100, 33), (10, 22, 34, 26), (23, 11, 27, 35), (35, 27, 37, 36), (27, 7, 38, 37), (7, 18, 39, 38), (18, 35, 36, 39), (33, 100, 101, 40), (31, 1, 42, 41), (1, 16, 43, 42), (16, 33, 40, 43), (19, 5, 45, 44), (5, 30, 46, 45), (30, 32, 47, 46), (32, 19, 44, 47), (17, 3, 49, 48), (3, 26, 50, 49), (26, 34, 51, 50), (34, 17, 48, 51), (2, 17, 53, 52), (17, 34, 54, 53), (34, 25, 55, 54), (25, 2, 52, 55), (4, 19, 57, 56), (19, 32, 58, 57), (32, 29, 59, 58), (29, 4, 56, 59), (28, 33, 61, 60), (33, 16, 62, 61), (16, 0, 63, 62), (0, 28, 60, 63), (24, 35, 65, 64), (35, 18, 66, 65), (18, 6, 67, 66), (6, 24, 64, 67), (84, 91, 85, 57, 58), (85, 82, 56, 57), (68, 69, 43, 40), (69, 102, 70, 42, 43), (70, 71, 41, 42), (71, 98, 101, 41), (72, 73, 55, 52), (73, 74, 54, 55), (74, 75, 53, 54), (75, 72, 52, 53), (50, 51, 68, 98, 71), (49, 50, 71, 70), (48, 49, 70, 102, 69), (51, 48, 69, 68), (62, 63, 72, 75), (61, 62, 75, 74), (60, 61, 74, 73), (63, 60, 73, 72), (13, 20, 77, 76), (20, 14, 78, 77), (14, 15, 79, 99, 78), (15, 21, 80, 97, 79), (21, 12, 81, 80), (12, 13, 76, 81), (66, 67, 82, 85), (65, 66, 85, 91, 84), (67, 64, 83, 90, 82), (64, 65, 84, 83), (47, 44, 87, 86), (44, 45, 88, 87), (45, 46, 89, 88), (46, 47, 86, 89), (87, 88, 89, 86), (77, 78, 99, 107, 108, 109, 110, 97, 80, 81, 76), (68, 98, 103, 104, 105, 106, 102, 69), (72, 73, 74, 75), (90, 92, 93, 94, 95, 96, 91, 84, 83), (101, 98, 68, 40), (101, 100, 31, 41)])
me_cube_013.polygons.foreach_set('material_index', [0, 0, 0, 0, 0, 0, 0, 0, 0, 0, 0, 0, 0, 0, 0, 0, 0, 0, 0, 0, 0, 0, 0, 0, 0, 0, 0, 0, 0, 0, 0, 0, 0, 0, 0, 0, 0, 0, 0, 0, 0, 0, 0, 0, 0, 0, 0, 0, 0, 0, 0, 0, 0, 0, 0, 0, 0, 0, 0, 0, 0, 0, 0, 0, 0, 0, 0, 0, 0, 0, 0, 0, 0, 0, 0, 0, 0, 0, 0, 0, 0, 0, 0, 0, 0, 0, 0, 0, 0, 0, 0, 0, 0, 0, 0, 0, 0, 0, 1, 1, 1, 1, 1, 0, 0])
_uv = me_cube_013.uv_layers.new(name='UVMap')
_uv.uv.foreach_set('vector', [0.5, 0.0, 0.625, 0.0, 0.625, 0.25, 0.5, 0.25, 0.387, 0.625, 0.488, 0.625, 0.488, 0.8233, 0.387, 0.8233, 0.5, 0.5, 0.625, 0.5, 0.625, 0.75, 0.5, 0.75, 0.387, 0.625, 0.387, 0.625, 0.387, 0.625, 0.387, 0.8233, 0.387, 0.76, 0.2917, 0.5, 0.375, 0.5, 0.375, 0.75, 0.2917, 0.75, 0.7917, 0.5, 0.875, 0.5, 0.875, 0.75, 0.7917, 0.75, 0.625, 0.5, 0.7083, 0.5, 0.7083, 0.75, 0.625, 0.75, 0.7083, 0.5, 0.7917, 0.5, 0.7917, 0.75, 0.7083, 0.75, 0.125, 0.5, 0.2083, 0.5, 0.2083, 0.75, 0.125, 0.75, 0.2083, 0.5, 0.2917, 0.5, 0.2917, 0.75, 0.2083, 0.75, 0.387, 0.625, 0.387, 0.625, 0.387, 0.4067, 0.387, 0.3433, 0.5, 0.625, 0.387, 0.625, 0.387, 0.3433, 0.5, 0.3433, 0.613, 0.625, 0.5401, 0.625, 0.5, 0.625, 0.5, 0.3433, 0.613, 0.3433, 0.613, 0.625, 0.613, 0.625, 0.613, 0.625, 0.613, 0.3433, 0.613, 0.4067, 0.5, 0.625, 0.613, 0.625, 0.613, 0.4067, 0.5, 0.4067, 0.387, 0.625, 0.5, 0.625, 0.5, 0.4067, 0.387, 0.4067, 0.613, 0.625, 0.512, 0.625, 0.512, 0.4267, 0.613, 0.4267, 0.613, 0.625, 0.613, 0.625, 0.613, 0.4267, 0.613, 0.49, 0.512, 0.625, 0.613, 0.625, 0.613, 0.49, 0.512, 0.49, 0.375, 0.5, 0.5, 0.5, 0.5, 0.75, 0.375, 0.75, 0.512, 0.625, 0.512, 0.625, 0.512, 0.49, 0.512, 0.4267, 0.375, 0.0, 0.5, 0.0, 0.5, 0.25, 0.375, 0.25, 0.387, 0.3433, 0.387, 0.4067, 0.375, 0.4167, 0.375, 0.3333, 0.613, 0.4067, 0.613, 0.3433, 0.625, 0.3333, 0.625, 0.4167, 0.387, 0.8433, 0.387, 0.9067, 0.375, 0.9167, 0.375, 0.8333, 0.613, 0.9067, 0.613, 0.8433, 0.625, 0.8333, 0.625, 0.9167, 0.5, 0.8433, 0.387, 0.8433, 0.375, 0.8333, 0.5, 0.8333, 0.387, 0.9067, 0.5, 0.9067, 0.5, 0.9167, 0.375, 0.9167, 0.5, 0.3433, 0.387, 0.3433, 0.375, 0.3333, 0.5, 0.3333, 0.387, 0.4067, 0.5, 0.4067, 0.5, 0.4167, 0.375, 0.4167, 0.613, 0.8433, 0.5, 0.8433, 0.5, 0.8333, 0.625, 0.8333, 0.5, 0.9067, 0.613, 0.9067, 0.625, 0.9167, 0.5372, 0.9167, 0.5, 0.9167, 0.613, 0.3433, 0.5, 0.3433, 0.5, 0.3333, 0.625, 0.3333, 0.5, 0.4067, 0.613, 0.4067, 0.625, 0.4167, 0.5, 0.4167, 0.5, 0.4167, 0.625, 0.4167, 0.613, 0.4267, 0.512, 0.4267, 0.625, 0.4167, 0.625, 0.5, 0.613, 0.49, 0.613, 0.4267, 0.625, 0.5, 0.5, 0.5, 0.512, 0.49, 0.613, 0.49, 0.5, 0.5, 0.5, 0.4167, 0.512, 0.4267, 0.512, 0.49, 0.5, 0.9167, 0.5372, 0.9167, 0.5337, 0.9267, 0.512, 0.9267, 0.625, 0.9167, 0.625, 1.0, 0.613, 0.99, 0.613, 0.9267, 0.625, 1.0, 0.5, 1.0, 0.512, 0.99, 0.613, 0.99, 0.5, 1.0, 0.5, 0.9167, 0.512, 0.9267, 0.512, 0.99, 0.5, 0.75, 0.625, 0.75, 0.613, 0.76, 0.512, 0.76, 0.625, 0.75, 0.625, 0.8333, 0.613, 0.8233, 0.613, 0.76, 0.625, 0.8333, 0.5, 0.8333, 0.512, 0.8233, 0.613, 0.8233, 0.5, 0.8333, 0.5, 0.75, 0.512, 0.76, 0.512, 0.8233, 0.5, 0.25, 0.625, 0.25, 0.613, 0.26, 0.512, 0.26, 0.625, 0.25, 0.625, 0.3333, 0.613, 0.3233, 0.613, 0.26, 0.625, 0.3333, 0.5, 0.3333, 0.512, 0.3233, 0.613, 0.3233, 0.5, 0.3333, 0.5, 0.25, 0.512, 0.26, 0.512, 0.3233, 0.375, 0.25, 0.5, 0.25, 0.488, 0.26, 0.387, 0.26, 0.5, 0.25, 0.5, 0.3333, 0.488, 0.3233, 0.488, 0.26, 0.5, 0.3333, 0.375, 0.3333, 0.387, 0.3233, 0.488, 0.3233, 0.375, 0.3333, 0.375, 0.25, 0.387, 0.26, 0.387, 0.3233, 0.375, 0.75, 0.5, 0.75, 0.488, 0.76, 0.387, 0.76, 0.5, 0.75, 0.5, 0.8333, 0.488, 0.8233, 0.488, 0.76, 0.5, 0.8333, 0.375, 0.8333, 0.387, 0.8233, 0.488, 0.8233, 0.375, 0.8333, 0.375, 0.75, 0.387, 0.76, 0.387, 0.8233, 0.375, 0.9167, 0.5, 0.9167, 0.488, 0.9267, 0.387, 0.9267, 0.5, 0.9167, 0.5, 1.0, 0.488, 0.99, 0.488, 0.9267, 0.5, 1.0, 0.375, 1.0, 0.387, 0.99, 0.488, 0.99, 0.375, 1.0, 0.375, 0.9167, 0.387, 0.9267, 0.387, 0.99, 0.375, 0.4167, 0.5, 0.4167, 0.488, 0.4267, 0.387, 0.4267, 0.5, 0.4167, 0.5, 0.5, 0.488, 0.49, 0.488, 0.4267, 0.5, 0.5, 0.375, 0.5, 0.387, 0.49, 0.488, 0.49, 0.375, 0.5, 0.375, 0.4167, 0.387, 0.4267, 0.387, 0.49, 0.488, 0.625, 0.488, 0.625, 0.488, 0.625, 0.488, 0.76, 0.488, 0.8233, 0.488, 0.625, 0.387, 0.625, 0.387, 0.76, 0.488, 0.76, 0.512, 0.625, 0.512, 0.625, 0.512, 0.99, 0.512, 0.9267, 0.512, 0.625, 0.5178, 0.625, 0.613, 0.625, 0.613, 0.99, 0.512, 0.99, 0.613, 0.625, 0.613, 0.625, 0.613, 0.9267, 0.613, 0.99, 0.613, 0.625, 0.5331, 0.625, 0.5337, 0.9267, 0.613, 0.9267, 0.387, 0.625, 0.387, 0.625, 0.387, 0.3233, 0.387, 0.26, 0.387, 0.625, 0.488, 0.625, 0.488, 0.3233, 0.387, 0.3233, 0.488, 0.625, 0.488, 0.625, 0.488, 0.26, 0.488, 0.3233, 0.488, 0.625, 0.387, 0.625, 0.387, 0.26, 0.488, 0.26, 0.613, 0.3233, 0.512, 0.3233, 0.512, 0.625, 0.5331, 0.625, 0.613, 0.625, 0.613, 0.26, 0.613, 0.3233, 0.613, 0.625, 0.613, 0.625, 0.512, 0.26, 0.613, 0.26, 0.613, 0.625, 0.5178, 0.625, 0.512, 0.625, 0.512, 0.3233, 0.512, 0.26, 0.512, 0.625, 0.512, 0.625, 0.488, 0.99, 0.387, 0.99, 0.387, 0.625, 0.488, 0.625, 0.488, 0.9267, 0.488, 0.99, 0.488, 0.625, 0.488, 0.625, 0.387, 0.9267, 0.488, 0.9267, 0.488, 0.625, 0.387, 0.625, 0.387, 0.99, 0.387, 0.9267, 0.387, 0.625, 0.387, 0.625, 0.387, 0.8433, 0.5, 0.8433, 0.5, 0.625, 0.387, 0.625, 0.5, 0.8433, 0.613, 0.8433, 0.613, 0.625, 0.5, 0.625, 0.613, 0.8433, 0.613, 0.9067, 0.613, 0.625, 0.613, 0.625, 0.613, 0.625, 0.613, 0.9067, 0.5, 0.9067, 0.5, 0.625, 0.5401, 0.625, 0.613, 0.625, 0.5, 0.9067, 0.387, 0.9067, 0.387, 0.625, 0.5, 0.625, 0.387, 0.9067, 0.387, 0.8433, 0.387, 0.625, 0.387, 0.625, 0.488, 0.49, 0.387, 0.49, 0.387, 0.625, 0.488, 0.625, 0.488, 0.4267, 0.488, 0.49, 0.488, 0.625, 0.488, 0.625, 0.488, 0.625, 0.387, 0.49, 0.387, 0.4267, 0.387, 0.625, 0.387, 0.625, 0.387, 0.625, 0.387, 0.4267, 0.488, 0.4267, 0.488, 0.625, 0.387, 0.625, 0.512, 0.8233, 0.512, 0.76, 0.512, 0.625, 0.512, 0.625, 0.512, 0.76, 0.613, 0.76, 0.613, 0.625, 0.512, 0.625, 0.613, 0.76, 0.613, 0.8233, 0.613, 0.625, 0.613, 0.625, 0.613, 0.8233, 0.512, 0.8233, 0.512, 0.625, 0.613, 0.625, 0.0, 0.0, 0.0, 0.0, 0.0, 0.0, 0.0, 0.0, 0.0, 0.0, 0.0, 0.0, 0.0, 0.0, 0.0, 0.0, 0.0, 0.0, 0.0, 0.0, 0.0, 0.0, 0.0, 0.0, 0.0, 0.0, 0.0, 0.0, 0.0, 0.0, 0.0, 0.0, 0.0, 0.0, 0.0, 0.0, 0.0, 0.0, 0.0, 0.0, 0.0, 0.0, 0.0, 0.0, 0.0, 0.0, 0.0, 0.0, 0.0, 0.0, 0.0, 0.0, 0.0, 0.0, 0.0, 0.0, 0.0, 0.0, 0.0, 0.0, 0.0, 0.0, 0.0, 0.0, 0.0, 0.0, 0.0, 0.0, 0.0, 0.0, 0.0, 0.0, 0.5337, 0.9267, 0.5331, 0.625, 0.512, 0.625, 0.512, 0.9267, 0.5337, 0.9267, 0.5372, 0.9167, 0.625, 0.9167, 0.613, 0.9267])
me_cube_013.materials.append(mat_light_blue)
me_cube_013.materials.append(mat_glass)
me_cube_013.use_remesh_fix_poles = True
me_cube_013.use_remesh_preserve_attributes = False
me_cube_013.update()

# ---- objects
ob_doorwayfront_clone = bpy.data.objects.new('doorwayFront(Clone)', me_mesh_doorwayfront)
ob_door = bpy.data.objects.new('door', me_mesh_door)
ob_room = bpy.data.objects.new('room', me_plane_001)
ob_cube_011 = bpy.data.objects.new('Cube.011', me_cube_011)
ob_cube_012 = bpy.data.objects.new('Cube.012', me_cube_012)
ob_cube_013 = bpy.data.objects.new('Cube.013', me_cube_013)

# ---- transforms, parenting, visibility, modifiers, constraints
ob_doorwayfront_clone.location = (0.4064, -0.6387, 0.1)
ob_doorwayfront_clone.rotation_mode = 'QUATERNION'
ob_doorwayfront_clone.rotation_quaternion = (1.0, 0.0, 0.0, 0.0)
ob_doorwayfront_clone.scale = (0.8, 0.8, 0.8)
ob_door.parent = ob_doorwayfront_clone
ob_door.location = (0.02835, 0.04455, 0.0)
ob_door.rotation_mode = 'QUATERNION'
ob_door.rotation_quaternion = (1.0, 0.0, 0.0, 0.0)
ob_room.location = (0.5, 0.4, 0.1)
ob_cube_011.location = (-1.1, -0.5883, 0.5)
ob_cube_011.scale = (0.3, 0.03, 0.3)
ob_cube_012.location = (-1.117, -0.6294, 0.5587)
ob_cube_012.scale = (0.3279, -0.007294, 0.02407)
ob_cube_013.location = (-2.6, 0.4999, 0.5001)
ob_cube_013.rotation_euler = (0.0, -0.0, 4.712)
ob_cube_013.scale = (0.3, 0.03, 0.3)

# ---- collection membership
scene.collection.objects.link(ob_doorwayfront_clone)
scene.collection.objects.link(ob_door)
scene.collection.objects.link(ob_room)
col_windows.objects.link(ob_cube_011)
col_windows.objects.link(ob_cube_012)
col_windows.objects.link(ob_cube_013)

# ---- scene / render settings (as saved in the file)
scene.frame_start = 1; scene.frame_end = 250; scene.frame_set(1)
scene.render.engine = 'BLENDER_EEVEE_NEXT'
scene.cycles.sampling_pattern = 'TABULATED_SOBOL'
scene.cycles.use_light_tree = False
scene.view_settings.view_transform = 'Filmic'
bpy.context.view_layer.update()

# ---- added for rendering (the .blend has no active camera and no usable light): camera, sun
cam_auto = bpy.data.cameras.new('AutoCamera')
cam_auto.lens = 50.0
cam_auto.sensor_width = 36.0
cam_auto.clip_end = 1000.0
ob_auto_camera = bpy.data.objects.new('AutoCamera', cam_auto)
scene.collection.objects.link(ob_auto_camera)
ob_auto_camera.location = (3.88315, -4.86221, 4.05866)
ob_auto_camera.rotation_euler = (1.09748, -7.21219e-08, 0.694738)
scene.camera = ob_auto_camera
light_auto_sun = bpy.data.lights.new('AutoSun', 'SUN')
light_auto_sun.energy = 3.0
light_auto_sun.angle = 0.0523599
ob_auto_sun = bpy.data.objects.new('AutoSun', light_auto_sun)
scene.collection.objects.link(ob_auto_sun)
ob_auto_sun.rotation_euler = (0.872665, 0.174533, 0.523599)
bpy.context.view_layer.update()
